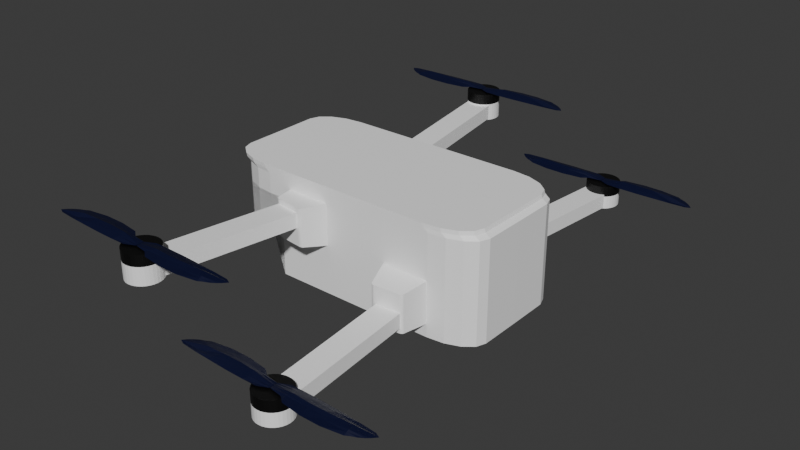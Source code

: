 # Source: quadcopter.blend  (saved by Blender 4.2.66; exported with 4.5.12 LTS)
import bpy
from mathutils import Matrix  # noqa: F401  (used for matrix-valued properties, if any)

bpy.ops.wm.read_factory_settings(use_empty=True)
scene = bpy.context.scene
scene.name = 'Scene'

# ---- collections
col_collection = bpy.data.collections.new('Collection'); scene.collection.children.link(col_collection)

# ---- materials (node trees are filled in below, after node groups)
mat_material_001 = bpy.data.materials.new('Material.001')
mat_material_002 = bpy.data.materials.new('Material.002')
mat_material_003 = bpy.data.materials.new('Material.003')

# ---- material node trees
mat_material_001.use_nodes = True; mat_material_001.node_tree.nodes.clear()
_N = mat_material_001.node_tree.nodes; _L = mat_material_001.node_tree.links
n0 = _N.new('ShaderNodeBsdfPrincipled'); n0.name = 'Principled BSDF'; n0.location = (10, 300)
n0.inputs[0].default_value = (1.0, 1.0, 1.0, 1.0)
n1 = _N.new('ShaderNodeOutputMaterial'); n1.name = 'Material Output'; n1.location = (300, 300)
_L.new(n0.outputs[0], n1.inputs[0])
n1.is_active_output = True
mat_material_002.use_nodes = True; mat_material_002.node_tree.nodes.clear()
_N = mat_material_002.node_tree.nodes; _L = mat_material_002.node_tree.links
n0 = _N.new('ShaderNodeBsdfPrincipled'); n0.name = 'Principled BSDF'; n0.location = (10, 300)
n0.inputs[0].default_value = (0.0, 0.0, 0.0, 1.0)
n1 = _N.new('ShaderNodeOutputMaterial'); n1.name = 'Material Output'; n1.location = (300, 300)
_L.new(n0.outputs[0], n1.inputs[0])
n1.is_active_output = True
mat_material_003.use_nodes = True; mat_material_003.node_tree.nodes.clear()
_N = mat_material_003.node_tree.nodes; _L = mat_material_003.node_tree.links
n0 = _N.new('ShaderNodeBsdfPrincipled'); n0.name = 'Principled BSDF'; n0.location = (10, 300)
n0.inputs[0].default_value = (0.0, 0.001838, 0.02749, 1.0)
n1 = _N.new('ShaderNodeOutputMaterial'); n1.name = 'Material Output'; n1.location = (300, 300)
_L.new(n0.outputs[0], n1.inputs[0])
n1.is_active_output = True

# ---- world
world_world = bpy.data.worlds.new('World'); scene.world = world_world
world_world.use_nodes = True; world_world.node_tree.nodes.clear()
_N = world_world.node_tree.nodes; _L = world_world.node_tree.links
n0 = _N.new('ShaderNodeOutputWorld'); n0.name = 'World Output'; n0.location = (300, 300)
n1 = _N.new('ShaderNodeBackground'); n1.name = 'Background'; n1.location = (10, 300)
n1.inputs[0].default_value = (0.05088, 0.05088, 0.05088, 1.0)
_L.new(n1.outputs[0], n0.inputs[0])
n0.is_active_output = True
world_world.color = (0.05088, 0.05088, 0.05088)
world_world.sun_shadow_jitter_overblur = 0.0

# ---- meshes
me_cube_003 = bpy.data.meshes.new('Cube.003')
me_cube_003.from_pydata([(1.329, -4.668, -3.718), (1.329, -4.668, -0.7175), (3.325, -4.437, -3.718), (3.325, -4.437, -0.7175), (1.884, -6.609, -3.73), (1.717, -6.491, -3.729), (1.829, -6.605, -3.73), (1.778, -6.581, -3.73), (1.739, -6.541, -3.729), (1.717, -6.491, -1.031), (1.884, -6.609, -1.054), (1.739, -6.541, -1.04), (1.778, -6.581, -1.048), (1.829, -6.605, -1.053), (3.086, -6.333, -3.729), (2.931, -6.488, -3.73), (3.069, -6.387, -3.729), (3.033, -6.436, -3.73), (2.985, -6.471, -3.73), (2.931, -6.488, -1.054), (3.086, -6.333, -1.031), (2.985, -6.471, -1.053), (3.033, -6.436, -1.048), (3.069, -6.387, -1.04), (-6.448, -2.866, 3.007), (-6.307, -3.535, 3.007), (-5.902, -4.105, 3.007), (-5.295, -4.487, 3.007), (-4.578, -4.624, 3.007), (-4.323, -4.626, -1.366), (-6.193, -2.867, -1.366), (-5.04, -4.489, -1.366), (-5.647, -4.106, -1.366), (-6.052, -3.537, -1.366), (-6.193, -2.867, 2.48), (-4.323, -4.626, 2.48), (-6.052, -3.537, 2.48), (-5.647, -4.106, 2.48), (-5.04, -4.489, 2.48), (5.195, -2.931, -4.635), (3.317, -4.669, -4.635), (5.051, -3.599, -4.635), (4.643, -4.164, -4.635), (4.035, -4.539, -4.635), (3.317, -4.669, 2.48), (5.195, -2.931, 2.48), (4.035, -4.539, 2.48), (4.643, -4.164, 2.48), (5.051, -3.599, 2.48), (3.78, -4.538, 3.007), (3.062, -4.667, 3.007), (4.388, -4.163, 3.007), (4.796, -3.598, 3.007), (4.94, -2.929, 3.007), (4.435, -4.163, 2.743), (3.826, -4.538, 2.743), (4.986, -2.93, 2.743), (-5.855, -4.105, 2.743), (-6.26, -3.536, 2.743), (4.842, -3.598, 2.743), (-4.531, -4.625, 2.743), (-5.248, -4.487, 2.743), (3.109, -4.667, 2.743), (-6.402, -2.866, 2.743), (-3.755, -4.629, -4.635), (-3.755, -4.629, 2.48), (-4.01, -4.627, 3.007), (-3.963, -4.628, 2.743), (-4.323, -4.626, 1.042), (-6.193, -2.867, 1.042), (-5.04, -4.489, 1.042), (-5.647, -4.106, 1.042), (-6.052, -3.537, 1.042), (-3.755, -4.629, 1.042), (2.138, -4.662, -4.635), (0.9598, -4.655, -4.635), (-0.2188, -4.649, -4.635), (-1.398, -4.642, -4.635), (-2.576, -4.635, -4.635), (2.138, -4.662, 2.48), (0.9598, -4.655, 2.48), (-0.2188, -4.649, 2.48), (-1.398, -4.642, 2.48), (-2.576, -4.635, 2.48), (1.884, -4.66, 3.007), (0.7051, -4.654, 3.007), (-0.4736, -4.647, 3.007), (-1.652, -4.641, 3.007), (-2.831, -4.634, 3.007), (1.93, -4.661, 2.743), (0.7515, -4.654, 2.743), (-0.4272, -4.648, 2.743), (-1.606, -4.641, 2.743), (-2.784, -4.634, 2.743), (5.201, 0.0, -4.635), (5.201, 0.0, 2.48), (4.947, 0.0, 3.007), (4.993, 0.0, 2.743), (-4.313, 0.0, -1.366), (-3.749, 0.0, -4.635), (-6.187, 0.0, 2.48), (-6.441, 0.0, 3.007), (-6.395, 0.0, 2.743), (-6.187, 0.0, -1.366), (-6.187, 0.0, 1.042), (2.896, -4.337, -2.256), (3.41, -17.12, -2.644), (2.895, -4.306, -3.306), (3.408, -17.08, -3.694), (1.848, -4.459, -2.256), (2.362, -17.24, -2.644), (1.847, -4.427, -3.306), (2.361, -17.21, -3.694), (2.945, -15.53, -3.707), (2.945, -15.53, -1.989), (3.084, -15.55, -3.707), (3.084, -15.55, -1.989), (3.217, -15.62, -3.707), (3.217, -15.62, -1.989), (3.34, -15.73, -3.707), (3.34, -15.73, -1.989), (3.448, -15.88, -3.707), (3.448, -15.88, -1.989), (3.536, -16.07, -3.707), (3.536, -16.07, -1.989), (3.601, -16.28, -3.707), (3.601, -16.28, -1.989), (3.641, -16.5, -3.707), (3.641, -16.5, -1.989), (3.655, -16.74, -3.707), (3.655, -16.74, -1.989), (3.641, -16.97, -3.707), (3.641, -16.97, -1.989), (3.6, -17.2, -3.707), (3.6, -17.2, -1.989), (3.533, -17.41, -3.707), (3.533, -17.41, -1.989), (3.444, -17.59, -3.707), (3.444, -17.59, -1.989), (3.336, -17.74, -3.707), (3.336, -17.74, -1.989), (3.213, -17.85, -3.707), (3.213, -17.85, -1.989), (3.079, -17.92, -3.707), (3.079, -17.92, -1.989), (2.94, -17.94, -3.707), (2.94, -17.94, -1.989), (2.801, -17.92, -3.707), (2.801, -17.92, -1.989), (2.668, -17.85, -3.707), (2.668, -17.85, -1.989), (2.545, -17.74, -3.707), (2.545, -17.74, -1.989), (2.438, -17.59, -3.707), (2.438, -17.59, -1.989), (2.349, -17.4, -3.707), (2.349, -17.4, -1.989), (2.284, -17.19, -3.707), (2.284, -17.19, -1.989), (2.244, -16.97, -3.707), (2.244, -16.97, -1.989), (2.231, -16.73, -3.707), (2.231, -16.73, -1.989), (2.245, -16.49, -3.707), (2.245, -16.49, -1.989), (2.286, -16.27, -3.707), (2.286, -16.27, -1.989), (2.352, -16.06, -3.707), (2.352, -16.06, -1.989), (2.441, -15.88, -3.707), (2.441, -15.88, -1.989), (2.549, -15.73, -3.707), (2.549, -15.73, -1.989), (2.672, -15.62, -3.707), (2.672, -15.62, -1.989), (2.806, -15.55, -3.707), (2.806, -15.55, -1.989), (2.945, -15.53, -2.754), (3.084, -15.55, -2.754), (3.217, -15.62, -2.754), (3.34, -15.73, -2.754), (3.448, -15.88, -2.754), (3.536, -16.07, -2.754), (3.601, -16.28, -2.754), (3.641, -16.5, -2.754), (3.655, -16.74, -2.754), (3.641, -16.97, -2.754), (3.6, -17.2, -2.754), (3.533, -17.41, -2.754), (3.444, -17.59, -2.754), (3.336, -17.74, -2.754), (3.213, -17.85, -2.754), (3.079, -17.92, -2.754), (2.94, -17.94, -2.754), (2.801, -17.92, -2.754), (2.668, -17.85, -2.754), (2.545, -17.74, -2.754), (2.438, -17.59, -2.754), (2.349, -17.4, -2.754), (2.284, -17.19, -2.754), (2.244, -16.97, -2.754), (2.231, -16.73, -2.754), (2.245, -16.49, -2.754), (2.286, -16.27, -2.754), (2.352, -16.06, -2.754), (2.441, -15.88, -2.754), (2.549, -15.73, -2.754), (2.672, -15.62, -2.754), (2.806, -15.55, -2.754), (-1.343, -4.377, 1.827), (-1.343, -4.377, -1.174), (-3.327, -3.948, 1.827), (-3.327, -3.948, -1.174), (-1.963, -6.259, 1.838), (-1.793, -6.158, 1.837), (-1.908, -6.26, 1.838), (-1.857, -6.242, 1.838), (-1.816, -6.206, 1.838), (-1.793, -6.158, -0.8601), (-1.963, -6.259, -0.8371), (-1.816, -6.206, -0.8513), (-1.857, -6.242, -0.8439), (-1.908, -6.26, -0.8389), (-3.154, -5.864, 1.837), (-3.004, -6.034, 1.838), (-3.139, -5.92, 1.838), (-3.105, -5.972, 1.838), (-3.058, -6.012, 1.838), (-3.004, -6.034, -0.8371), (-3.154, -5.864, -0.8601), (-3.058, -6.012, -0.8389), (-3.105, -5.972, -0.8439), (-3.139, -5.92, -0.8513), (-2.895, -3.891, 0.3649), (-3.849, -16.6, 0.7527), (-2.893, -3.86, 1.415), (-3.847, -16.56, 1.802), (-1.853, -4.116, 0.3649), (-2.808, -16.82, 0.7527), (-1.851, -4.085, 1.415), (-2.805, -16.79, 1.802), (-3.145, -15.1, 0.6259), (-3.145, -15.1, 2.629), (-3.012, -15.17, 0.6259), (-3.012, -15.17, 2.629), (-2.891, -15.29, 0.6259), (-2.891, -15.29, 2.629), (-2.785, -15.45, 0.6259), (-2.785, -15.45, 2.629), (-2.7, -15.63, 0.6259), (-2.7, -15.63, 2.629), (-2.638, -15.85, 0.6259), (-2.638, -15.85, 2.629), (-2.601, -16.08, 0.6259), (-2.601, -16.08, 2.629), (-2.591, -16.31, 0.6259), (-2.591, -16.31, 2.629), (-2.609, -16.55, 0.6259), (-2.609, -16.55, 2.629), (-2.653, -16.77, 0.6259), (-2.653, -16.77, 2.629), (-2.722, -16.98, 0.6259), (-2.722, -16.98, 2.629), (-2.814, -17.16, 0.6259), (-2.814, -17.16, 2.629), (-2.924, -17.3, 0.6259), (-2.924, -17.3, 2.629), (-3.049, -17.41, 0.6259), (-3.049, -17.41, 2.629), (-3.183, -17.47, 0.6259), (-3.183, -17.47, 2.629), (-3.323, -17.49, 0.6259), (-3.323, -17.49, 2.629), (-3.461, -17.46, 0.6259), (-3.461, -17.46, 2.629), (-3.594, -17.38, 0.6259), (-3.594, -17.38, 2.629), (-3.715, -17.26, 0.6259), (-3.715, -17.26, 2.629), (-3.82, -17.11, 0.6259), (-3.82, -17.11, 2.629), (-3.906, -16.92, 0.6259), (-3.906, -16.92, 2.629), (-3.968, -16.71, 0.6259), (-3.968, -16.71, 2.629), (-4.005, -16.48, 0.6259), (-4.005, -16.48, 2.629), (-4.015, -16.24, 0.6259), (-4.015, -16.24, 2.629), (-3.997, -16.01, 0.6259), (-3.997, -16.01, 2.629), (-3.953, -15.78, 0.6259), (-3.953, -15.78, 2.629), (-3.884, -15.58, 0.6259), (-3.884, -15.58, 2.629), (-3.792, -15.4, 0.6259), (-3.792, -15.4, 2.629), (-3.682, -15.25, 0.6259), (-3.682, -15.25, 2.629), (-3.557, -15.15, 0.6259), (-3.557, -15.15, 2.629), (-3.422, -15.09, 0.6259), (-3.422, -15.09, 2.629), (-3.283, -15.07, 0.6259), (-3.283, -15.07, 2.629), (-3.145, -15.1, 1.864), (-3.012, -15.17, 1.864), (-2.891, -15.29, 1.864), (-2.785, -15.45, 1.864), (-2.7, -15.63, 1.864), (-2.638, -15.85, 1.864), (-2.601, -16.08, 1.864), (-2.591, -16.31, 1.864), (-2.609, -16.55, 1.864), (-2.653, -16.77, 1.864), (-2.722, -16.98, 1.864), (-2.814, -17.16, 1.864), (-2.924, -17.3, 1.864), (-3.049, -17.41, 1.864), (-3.183, -17.47, 1.864), (-3.323, -17.49, 1.864), (-3.461, -17.46, 1.864), (-3.594, -17.38, 1.864), (-3.715, -17.26, 1.864), (-3.82, -17.11, 1.864), (-3.906, -16.92, 1.864), (-3.968, -16.71, 1.864), (-4.005, -16.48, 1.864), (-4.015, -16.24, 1.864), (-3.997, -16.01, 1.864), (-3.953, -15.78, 1.864), (-3.884, -15.58, 1.864), (-3.792, -15.4, 1.864), (-3.682, -15.25, 1.864), (-3.557, -15.15, 1.864), (-3.422, -15.09, 1.864), (-3.283, -15.07, 1.864), (3.773, -16.92, -1.91), (4.603, -17.05, -1.873), (2.107, -16.43, -1.91), (1.277, -16.29, -1.873), (-2.49, -16.58, 2.718), (-1.661, -16.71, 2.755), (-4.156, -16.09, 2.718), (-4.986, -15.95, 2.755), (1.329, 4.668, -3.718), (1.329, 4.668, -0.7175), (3.325, 4.437, -3.718), (3.325, 4.437, -0.7175), (1.884, 6.609, -3.73), (1.717, 6.491, -3.729), (1.829, 6.605, -3.73), (1.778, 6.581, -3.73), (1.739, 6.541, -3.729), (1.717, 6.491, -1.031), (1.884, 6.609, -1.054), (1.739, 6.541, -1.04), (1.778, 6.581, -1.048), (1.829, 6.605, -1.053), (3.086, 6.333, -3.729), (2.931, 6.488, -3.73), (3.069, 6.387, -3.729), (3.033, 6.436, -3.73), (2.985, 6.471, -3.73), (2.931, 6.488, -1.054), (3.086, 6.333, -1.031), (2.985, 6.471, -1.053), (3.033, 6.436, -1.048), (3.069, 6.387, -1.04), (-6.448, 2.866, 3.007), (-6.307, 3.535, 3.007), (-5.902, 4.105, 3.007), (-5.295, 4.487, 3.007), (-4.578, 4.624, 3.007), (-4.323, 4.626, -1.366), (-6.193, 2.867, -1.366), (-5.04, 4.489, -1.366), (-5.647, 4.106, -1.366), (-6.052, 3.537, -1.366), (-6.193, 2.867, 2.48), (-4.323, 4.626, 2.48), (-6.052, 3.537, 2.48), (-5.647, 4.106, 2.48), (-5.04, 4.489, 2.48), (5.195, 2.931, -4.635), (3.317, 4.669, -4.635), (5.051, 3.599, -4.635), (4.643, 4.164, -4.635), (4.035, 4.539, -4.635), (3.317, 4.669, 2.48), (5.195, 2.931, 2.48), (4.035, 4.539, 2.48), (4.643, 4.164, 2.48), (5.051, 3.599, 2.48), (3.78, 4.538, 3.007), (3.062, 4.667, 3.007), (4.388, 4.163, 3.007), (4.796, 3.598, 3.007), (4.94, 2.929, 3.007), (4.435, 4.163, 2.743), (3.826, 4.538, 2.743), (4.986, 2.93, 2.743), (-5.855, 4.105, 2.743), (-6.26, 3.536, 2.743), (4.842, 3.598, 2.743), (-4.531, 4.625, 2.743), (-5.248, 4.487, 2.743), (3.109, 4.667, 2.743), (-6.402, 2.866, 2.743), (-3.755, 4.629, -4.635), (-3.755, 4.629, 2.48), (-4.01, 4.627, 3.007), (-3.963, 4.628, 2.743), (-4.323, 4.626, 1.042), (-6.193, 2.867, 1.042), (-5.04, 4.489, 1.042), (-5.647, 4.106, 1.042), (-6.052, 3.537, 1.042), (-3.755, 4.629, 1.042), (2.138, 4.662, -4.635), (0.9598, 4.655, -4.635), (-0.2188, 4.649, -4.635), (-1.398, 4.642, -4.635), (-2.576, 4.635, -4.635), (2.138, 4.662, 2.48), (0.9598, 4.655, 2.48), (-0.2188, 4.649, 2.48), (-1.398, 4.642, 2.48), (-2.576, 4.635, 2.48), (1.884, 4.66, 3.007), (0.7051, 4.654, 3.007), (-0.4736, 4.647, 3.007), (-1.652, 4.641, 3.007), (-2.831, 4.634, 3.007), (1.93, 4.661, 2.743), (0.7515, 4.654, 2.743), (-0.4272, 4.648, 2.743), (-1.606, 4.641, 2.743), (-2.784, 4.634, 2.743), (2.896, 4.337, -2.256), (3.41, 17.12, -2.644), (2.895, 4.306, -3.306), (3.408, 17.08, -3.694), (1.848, 4.459, -2.256), (2.362, 17.24, -2.644), (1.847, 4.427, -3.306), (2.361, 17.21, -3.694), (2.945, 15.53, -3.707), (2.945, 15.53, -1.989), (3.084, 15.55, -3.707), (3.084, 15.55, -1.989), (3.217, 15.62, -3.707), (3.217, 15.62, -1.989), (3.34, 15.73, -3.707), (3.34, 15.73, -1.989), (3.448, 15.88, -3.707), (3.448, 15.88, -1.989), (3.536, 16.07, -3.707), (3.536, 16.07, -1.989), (3.601, 16.28, -3.707), (3.601, 16.28, -1.989), (3.641, 16.5, -3.707), (3.641, 16.5, -1.989), (3.655, 16.74, -3.707), (3.655, 16.74, -1.989), (3.641, 16.97, -3.707), (3.641, 16.97, -1.989), (3.6, 17.2, -3.707), (3.6, 17.2, -1.989), (3.533, 17.41, -3.707), (3.533, 17.41, -1.989), (3.444, 17.59, -3.707), (3.444, 17.59, -1.989), (3.336, 17.74, -3.707), (3.336, 17.74, -1.989), (3.213, 17.85, -3.707), (3.213, 17.85, -1.989), (3.079, 17.92, -3.707), (3.079, 17.92, -1.989), (2.94, 17.94, -3.707), (2.94, 17.94, -1.989), (2.801, 17.92, -3.707), (2.801, 17.92, -1.989), (2.668, 17.85, -3.707), (2.668, 17.85, -1.989), (2.545, 17.74, -3.707), (2.545, 17.74, -1.989), (2.438, 17.59, -3.707), (2.438, 17.59, -1.989), (2.349, 17.4, -3.707), (2.349, 17.4, -1.989), (2.284, 17.19, -3.707), (2.284, 17.19, -1.989), (2.244, 16.97, -3.707), (2.244, 16.97, -1.989), (2.231, 16.73, -3.707), (2.231, 16.73, -1.989), (2.245, 16.49, -3.707), (2.245, 16.49, -1.989), (2.286, 16.27, -3.707), (2.286, 16.27, -1.989), (2.352, 16.06, -3.707), (2.352, 16.06, -1.989), (2.441, 15.88, -3.707), (2.441, 15.88, -1.989), (2.549, 15.73, -3.707), (2.549, 15.73, -1.989), (2.672, 15.62, -3.707), (2.672, 15.62, -1.989), (2.806, 15.55, -3.707), (2.806, 15.55, -1.989), (2.945, 15.53, -2.754), (3.084, 15.55, -2.754), (3.217, 15.62, -2.754), (3.34, 15.73, -2.754), (3.448, 15.88, -2.754), (3.536, 16.07, -2.754), (3.601, 16.28, -2.754), (3.641, 16.5, -2.754), (3.655, 16.74, -2.754), (3.641, 16.97, -2.754), (3.6, 17.2, -2.754), (3.533, 17.41, -2.754), (3.444, 17.59, -2.754), (3.336, 17.74, -2.754), (3.213, 17.85, -2.754), (3.079, 17.92, -2.754), (2.94, 17.94, -2.754), (2.801, 17.92, -2.754), (2.668, 17.85, -2.754), (2.545, 17.74, -2.754), (2.438, 17.59, -2.754), (2.349, 17.4, -2.754), (2.284, 17.19, -2.754), (2.244, 16.97, -2.754), (2.231, 16.73, -2.754), (2.245, 16.49, -2.754), (2.286, 16.27, -2.754), (2.352, 16.06, -2.754), (2.441, 15.88, -2.754), (2.549, 15.73, -2.754), (2.672, 15.62, -2.754), (2.806, 15.55, -2.754), (-1.343, 4.377, 1.827), (-1.343, 4.377, -1.174), (-3.327, 3.948, 1.827), (-3.327, 3.948, -1.174), (-1.963, 6.259, 1.838), (-1.793, 6.158, 1.837), (-1.908, 6.26, 1.838), (-1.857, 6.242, 1.838), (-1.816, 6.206, 1.838), (-1.793, 6.158, -0.8601), (-1.963, 6.259, -0.8371), (-1.816, 6.206, -0.8513), (-1.857, 6.242, -0.8439), (-1.908, 6.26, -0.8389), (-3.154, 5.864, 1.837), (-3.004, 6.034, 1.838), (-3.139, 5.92, 1.838), (-3.105, 5.972, 1.838), (-3.058, 6.012, 1.838), (-3.004, 6.034, -0.8371), (-3.154, 5.864, -0.8601), (-3.058, 6.012, -0.8389), (-3.105, 5.972, -0.8439), (-3.139, 5.92, -0.8513), (-2.895, 3.891, 0.3649), (-3.849, 16.6, 0.7527), (-2.893, 3.86, 1.415), (-3.847, 16.56, 1.802), (-1.853, 4.116, 0.3649), (-2.808, 16.82, 0.7527), (-1.851, 4.085, 1.415), (-2.805, 16.79, 1.802), (-3.145, 15.1, 0.6259), (-3.145, 15.1, 2.629), (-3.012, 15.17, 0.6259), (-3.012, 15.17, 2.629), (-2.891, 15.29, 0.6259), (-2.891, 15.29, 2.629), (-2.785, 15.45, 0.6259), (-2.785, 15.45, 2.629), (-2.7, 15.63, 0.6259), (-2.7, 15.63, 2.629), (-2.638, 15.85, 0.6259), (-2.638, 15.85, 2.629), (-2.601, 16.08, 0.6259), (-2.601, 16.08, 2.629), (-2.591, 16.31, 0.6259), (-2.591, 16.31, 2.629), (-2.609, 16.55, 0.6259), (-2.609, 16.55, 2.629), (-2.653, 16.77, 0.6259), (-2.653, 16.77, 2.629), (-2.722, 16.98, 0.6259), (-2.722, 16.98, 2.629), (-2.814, 17.16, 0.6259), (-2.814, 17.16, 2.629), (-2.924, 17.3, 0.6259), (-2.924, 17.3, 2.629), (-3.049, 17.41, 0.6259), (-3.049, 17.41, 2.629), (-3.183, 17.47, 0.6259), (-3.183, 17.47, 2.629), (-3.323, 17.49, 0.6259), (-3.323, 17.49, 2.629), (-3.461, 17.46, 0.6259), (-3.461, 17.46, 2.629), (-3.594, 17.38, 0.6259), (-3.594, 17.38, 2.629), (-3.715, 17.26, 0.6259), (-3.715, 17.26, 2.629), (-3.82, 17.11, 0.6259), (-3.82, 17.11, 2.629), (-3.906, 16.92, 0.6259), (-3.906, 16.92, 2.629), (-3.968, 16.71, 0.6259), (-3.968, 16.71, 2.629), (-4.005, 16.48, 0.6259), (-4.005, 16.48, 2.629), (-4.015, 16.24, 0.6259), (-4.015, 16.24, 2.629), (-3.997, 16.01, 0.6259), (-3.997, 16.01, 2.629), (-3.953, 15.78, 0.6259), (-3.953, 15.78, 2.629), (-3.884, 15.58, 0.6259), (-3.884, 15.58, 2.629), (-3.792, 15.4, 0.6259), (-3.792, 15.4, 2.629), (-3.682, 15.25, 0.6259), (-3.682, 15.25, 2.629), (-3.557, 15.15, 0.6259), (-3.557, 15.15, 2.629), (-3.422, 15.09, 0.6259), (-3.422, 15.09, 2.629), (-3.283, 15.07, 0.6259), (-3.283, 15.07, 2.629), (-3.145, 15.1, 1.864), (-3.012, 15.17, 1.864), (-2.891, 15.29, 1.864), (-2.785, 15.45, 1.864), (-2.7, 15.63, 1.864), (-2.638, 15.85, 1.864), (-2.601, 16.08, 1.864), (-2.591, 16.31, 1.864), (-2.609, 16.55, 1.864), (-2.653, 16.77, 1.864), (-2.722, 16.98, 1.864), (-2.814, 17.16, 1.864), (-2.924, 17.3, 1.864), (-3.049, 17.41, 1.864), (-3.183, 17.47, 1.864), (-3.323, 17.49, 1.864), (-3.461, 17.46, 1.864), (-3.594, 17.38, 1.864), (-3.715, 17.26, 1.864), (-3.82, 17.11, 1.864), (-3.906, 16.92, 1.864), (-3.968, 16.71, 1.864), (-4.005, 16.48, 1.864), (-4.015, 16.24, 1.864), (-3.997, 16.01, 1.864), (-3.953, 15.78, 1.864), (-3.884, 15.58, 1.864), (-3.792, 15.4, 1.864), (-3.682, 15.25, 1.864), (-3.557, 15.15, 1.864), (-3.422, 15.09, 1.864), (-3.283, 15.07, 1.864), (3.773, 16.92, -1.91), (4.603, 17.05, -1.873), (2.107, 16.43, -1.91), (1.277, 16.29, -1.873), (-2.49, 16.58, 2.718), (-1.661, 16.71, 2.755), (-4.156, 16.09, 2.718), (-4.986, 15.95, 2.755)], [], [(15, 19, 10, 4), (0, 1, 3, 2), (3, 1, 9, 11, 12, 13, 10, 19, 21, 22, 23, 20), (5, 9, 1, 0), (2, 3, 20, 14), (4, 10, 13, 6), (6, 13, 12, 7), (7, 12, 11, 8), (8, 11, 9, 5), (19, 15, 18, 21), (21, 18, 17, 22), (22, 17, 16, 23), (23, 16, 14, 20), (0, 2, 14, 16, 17, 18, 15, 4, 6, 7, 8, 5), (64, 65, 35, 29), (94, 95, 45, 39), (55, 54, 51, 49), (29, 35, 38, 31), (31, 38, 37, 32), (32, 37, 36, 33), (33, 36, 34, 30), (44, 40, 43, 46), (46, 43, 42, 47), (47, 42, 41, 48), (48, 41, 39, 45), (58, 57, 26, 25), (54, 59, 52, 51), (61, 60, 28, 27), (62, 55, 49, 50), (63, 58, 25, 24), (102, 63, 24, 101), (59, 56, 53, 52), (57, 61, 27, 26), (89, 62, 50, 84), (79, 44, 62, 89), (37, 38, 61, 57), (48, 45, 56, 59), (100, 34, 63, 102), (34, 36, 58, 63), (44, 46, 55, 62), (38, 35, 60, 61), (47, 48, 59, 54), (36, 37, 57, 58), (46, 47, 54, 55), (35, 65, 67, 60), (60, 67, 66, 28), (78, 83, 65, 64), (30, 33, 72, 69), (31, 29, 68, 70), (33, 32, 71, 72), (29, 64, 73, 68), (32, 31, 70, 71), (40, 44, 79, 74), (74, 79, 80, 75), (75, 80, 81, 76), (76, 81, 82, 77), (77, 82, 83, 78), (65, 83, 93, 67), (83, 82, 92, 93), (82, 81, 91, 92), (81, 80, 90, 91), (80, 79, 89, 90), (67, 93, 88, 66), (93, 92, 87, 88), (92, 91, 86, 87), (91, 90, 85, 86), (90, 89, 84, 85), (45, 95, 97, 56), (56, 97, 96, 53), (64, 29, 98, 99), (31, 32, 33, 30, 103, 98, 29), (103, 30, 69, 104), (100, 104, 69, 34), (43, 40, 74, 75, 76, 77, 78, 64, 99, 94, 39, 41, 42), (28, 66, 88, 87, 86, 85, 84, 50, 49, 51, 52, 53, 96, 101, 24, 25, 26, 27), (104, 100, 102, 101, 96, 97, 95, 94, 99, 98, 103), (105, 106, 108, 107), (107, 108, 112, 111), (111, 112, 110, 109), (109, 110, 106, 105), (107, 111, 109, 105), (112, 108, 106, 110), (177, 114, 116, 178), (178, 116, 118, 179), (179, 118, 120, 180), (180, 120, 122, 181), (181, 122, 124, 182), (182, 124, 126, 183), (183, 126, 128, 184), (184, 128, 130, 185), (185, 130, 132, 186), (186, 132, 134, 187), (187, 134, 136, 188), (188, 136, 138, 189), (189, 138, 140, 190), (190, 140, 142, 191), (191, 142, 144, 192), (192, 144, 146, 193), (193, 146, 148, 194), (194, 148, 150, 195), (195, 150, 152, 196), (196, 152, 154, 197), (197, 154, 156, 198), (198, 156, 158, 199), (199, 158, 160, 200), (200, 160, 162, 201), (201, 162, 164, 202), (202, 164, 166, 203), (203, 166, 168, 204), (204, 168, 170, 205), (205, 170, 172, 206), (206, 172, 174, 207), (116, 114, 176, 174, 172, 170, 168, 166, 164, 162, 160, 158, 156, 154, 152, 150, 148, 146, 144, 142, 140, 138, 136, 134, 132, 130, 128, 126, 124, 122, 120, 118), (207, 174, 176, 208), (208, 176, 114, 177), (113, 115, 117, 119, 121, 123, 125, 127, 129, 131, 133, 135, 137, 139, 141, 143, 145, 147, 149, 151, 153, 155, 157, 159, 161, 163, 165, 167, 169, 171, 173, 175), (175, 208, 177, 113), (173, 207, 208, 175), (171, 206, 207, 173), (169, 205, 206, 171), (167, 204, 205, 169), (165, 203, 204, 167), (163, 202, 203, 165), (161, 201, 202, 163), (159, 200, 201, 161), (157, 199, 200, 159), (155, 198, 199, 157), (153, 197, 198, 155), (151, 196, 197, 153), (149, 195, 196, 151), (147, 194, 195, 149), (145, 193, 194, 147), (143, 192, 193, 145), (141, 191, 192, 143), (139, 190, 191, 141), (137, 189, 190, 139), (135, 188, 189, 137), (133, 187, 188, 135), (131, 186, 187, 133), (129, 185, 186, 131), (127, 184, 185, 129), (125, 183, 184, 127), (123, 182, 183, 125), (121, 181, 182, 123), (119, 180, 181, 121), (117, 179, 180, 119), (115, 178, 179, 117), (113, 177, 178, 115), (224, 228, 219, 213), (209, 210, 212, 211), (212, 210, 218, 220, 221, 222, 219, 228, 230, 231, 232, 229), (214, 218, 210, 209), (211, 212, 229, 223), (213, 219, 222, 215), (215, 222, 221, 216), (216, 221, 220, 217), (217, 220, 218, 214), (228, 224, 227, 230), (230, 227, 226, 231), (231, 226, 225, 232), (232, 225, 223, 229), (209, 211, 223, 225, 226, 227, 224, 213, 215, 216, 217, 214), (233, 234, 236, 235), (235, 236, 240, 239), (239, 240, 238, 237), (237, 238, 234, 233), (235, 239, 237, 233), (240, 236, 234, 238), (305, 242, 244, 306), (306, 244, 246, 307), (307, 246, 248, 308), (308, 248, 250, 309), (309, 250, 252, 310), (310, 252, 254, 311), (311, 254, 256, 312), (312, 256, 258, 313), (313, 258, 260, 314), (314, 260, 262, 315), (315, 262, 264, 316), (316, 264, 266, 317), (317, 266, 268, 318), (318, 268, 270, 319), (319, 270, 272, 320), (320, 272, 274, 321), (321, 274, 276, 322), (322, 276, 278, 323), (323, 278, 280, 324), (324, 280, 282, 325), (325, 282, 284, 326), (326, 284, 286, 327), (327, 286, 288, 328), (328, 288, 290, 329), (329, 290, 292, 330), (330, 292, 294, 331), (331, 294, 296, 332), (332, 296, 298, 333), (333, 298, 300, 334), (334, 300, 302, 335), (244, 242, 304, 302, 300, 298, 296, 294, 292, 290, 288, 286, 284, 282, 280, 278, 276, 274, 272, 270, 268, 266, 264, 262, 260, 258, 256, 254, 252, 250, 248, 246), (335, 302, 304, 336), (336, 304, 242, 305), (241, 243, 245, 247, 249, 251, 253, 255, 257, 259, 261, 263, 265, 267, 269, 271, 273, 275, 277, 279, 281, 283, 285, 287, 289, 291, 293, 295, 297, 299, 301, 303), (303, 336, 305, 241), (301, 335, 336, 303), (299, 334, 335, 301), (297, 333, 334, 299), (295, 332, 333, 297), (293, 331, 332, 295), (291, 330, 331, 293), (289, 329, 330, 291), (287, 328, 329, 289), (285, 327, 328, 287), (283, 326, 327, 285), (281, 325, 326, 283), (279, 324, 325, 281), (277, 323, 324, 279), (275, 322, 323, 277), (273, 321, 322, 275), (271, 320, 321, 273), (269, 319, 320, 271), (267, 318, 319, 269), (265, 317, 318, 267), (263, 316, 317, 265), (261, 315, 316, 263), (259, 314, 315, 261), (257, 313, 314, 259), (255, 312, 313, 257), (253, 311, 312, 255), (251, 310, 311, 253), (249, 309, 310, 251), (247, 308, 309, 249), (245, 307, 308, 247), (243, 306, 307, 245), (241, 305, 306, 243), (360, 349, 355, 364), (345, 347, 348, 346), (348, 365, 368, 367, 366, 364, 355, 358, 357, 356, 354, 346), (350, 345, 346, 354), (347, 359, 365, 348), (349, 351, 358, 355), (351, 352, 357, 358), (352, 353, 356, 357), (353, 350, 354, 356), (364, 366, 363, 360), (366, 367, 362, 363), (367, 368, 361, 362), (368, 365, 359, 361), (345, 350, 353, 352, 351, 349, 360, 363, 362, 361, 359, 347), (409, 374, 380, 410), (94, 384, 390, 95), (400, 394, 396, 399), (374, 376, 383, 380), (376, 377, 382, 383), (377, 378, 381, 382), (378, 375, 379, 381), (389, 391, 388, 385), (391, 392, 387, 388), (392, 393, 386, 387), (393, 390, 384, 386), (403, 370, 371, 402), (399, 396, 397, 404), (406, 372, 373, 405), (407, 395, 394, 400), (408, 369, 370, 403), (102, 101, 369, 408), (404, 397, 398, 401), (402, 371, 372, 406), (434, 429, 395, 407), (424, 434, 407, 389), (382, 402, 406, 383), (393, 404, 401, 390), (100, 102, 408, 379), (379, 408, 403, 381), (389, 407, 400, 391), (383, 406, 405, 380), (392, 399, 404, 393), (381, 403, 402, 382), (391, 400, 399, 392), (380, 405, 412, 410), (405, 373, 411, 412), (423, 409, 410, 428), (375, 414, 417, 378), (376, 415, 413, 374), (378, 417, 416, 377), (374, 413, 418, 409), (377, 416, 415, 376), (385, 419, 424, 389), (419, 420, 425, 424), (420, 421, 426, 425), (421, 422, 427, 426), (422, 423, 428, 427), (410, 412, 438, 428), (428, 438, 437, 427), (427, 437, 436, 426), (426, 436, 435, 425), (425, 435, 434, 424), (412, 411, 433, 438), (438, 433, 432, 437), (437, 432, 431, 436), (436, 431, 430, 435), (435, 430, 429, 434), (390, 401, 97, 95), (401, 398, 96, 97), (409, 99, 98, 374), (376, 374, 98, 103, 375, 378, 377), (103, 104, 414, 375), (100, 379, 414, 104), (388, 387, 386, 384, 94, 99, 409, 423, 422, 421, 420, 419, 385), (373, 372, 371, 370, 369, 101, 96, 398, 397, 396, 394, 395, 429, 430, 431, 432, 433, 411), (439, 441, 442, 440), (441, 445, 446, 442), (445, 443, 444, 446), (443, 439, 440, 444), (441, 439, 443, 445), (446, 444, 440, 442), (511, 512, 450, 448), (512, 513, 452, 450), (513, 514, 454, 452), (514, 515, 456, 454), (515, 516, 458, 456), (516, 517, 460, 458), (517, 518, 462, 460), (518, 519, 464, 462), (519, 520, 466, 464), (520, 521, 468, 466), (521, 522, 470, 468), (522, 523, 472, 470), (523, 524, 474, 472), (524, 525, 476, 474), (525, 526, 478, 476), (526, 527, 480, 478), (527, 528, 482, 480), (528, 529, 484, 482), (529, 530, 486, 484), (530, 531, 488, 486), (531, 532, 490, 488), (532, 533, 492, 490), (533, 534, 494, 492), (534, 535, 496, 494), (535, 536, 498, 496), (536, 537, 500, 498), (537, 538, 502, 500), (538, 539, 504, 502), (539, 540, 506, 504), (540, 541, 508, 506), (450, 452, 454, 456, 458, 460, 462, 464, 466, 468, 470, 472, 474, 476, 478, 480, 482, 484, 486, 488, 490, 492, 494, 496, 498, 500, 502, 504, 506, 508, 510, 448), (541, 542, 510, 508), (542, 511, 448, 510), (447, 509, 507, 505, 503, 501, 499, 497, 495, 493, 491, 489, 487, 485, 483, 481, 479, 477, 475, 473, 471, 469, 467, 465, 463, 461, 459, 457, 455, 453, 451, 449), (509, 447, 511, 542), (507, 509, 542, 541), (505, 507, 541, 540), (503, 505, 540, 539), (501, 503, 539, 538), (499, 501, 538, 537), (497, 499, 537, 536), (495, 497, 536, 535), (493, 495, 535, 534), (491, 493, 534, 533), (489, 491, 533, 532), (487, 489, 532, 531), (485, 487, 531, 530), (483, 485, 530, 529), (481, 483, 529, 528), (479, 481, 528, 527), (477, 479, 527, 526), (475, 477, 526, 525), (473, 475, 525, 524), (471, 473, 524, 523), (469, 471, 523, 522), (467, 469, 522, 521), (465, 467, 521, 520), (463, 465, 520, 519), (461, 463, 519, 518), (459, 461, 518, 517), (457, 459, 517, 516), (455, 457, 516, 515), (453, 455, 515, 514), (451, 453, 514, 513), (449, 451, 513, 512), (447, 449, 512, 511), (558, 547, 553, 562), (543, 545, 546, 544), (546, 563, 566, 565, 564, 562, 553, 556, 555, 554, 552, 544), (548, 543, 544, 552), (545, 557, 563, 546), (547, 549, 556, 553), (549, 550, 555, 556), (550, 551, 554, 555), (551, 548, 552, 554), (562, 564, 561, 558), (564, 565, 560, 561), (565, 566, 559, 560), (566, 563, 557, 559), (543, 548, 551, 550, 549, 547, 558, 561, 560, 559, 557, 545), (567, 569, 570, 568), (569, 573, 574, 570), (573, 571, 572, 574), (571, 567, 568, 572), (569, 567, 571, 573), (574, 572, 568, 570), (639, 640, 578, 576), (640, 641, 580, 578), (641, 642, 582, 580), (642, 643, 584, 582), (643, 644, 586, 584), (644, 645, 588, 586), (645, 646, 590, 588), (646, 647, 592, 590), (647, 648, 594, 592), (648, 649, 596, 594), (649, 650, 598, 596), (650, 651, 600, 598), (651, 652, 602, 600), (652, 653, 604, 602), (653, 654, 606, 604), (654, 655, 608, 606), (655, 656, 610, 608), (656, 657, 612, 610), (657, 658, 614, 612), (658, 659, 616, 614), (659, 660, 618, 616), (660, 661, 620, 618), (661, 662, 622, 620), (662, 663, 624, 622), (663, 664, 626, 624), (664, 665, 628, 626), (665, 666, 630, 628), (666, 667, 632, 630), (667, 668, 634, 632), (668, 669, 636, 634), (578, 580, 582, 584, 586, 588, 590, 592, 594, 596, 598, 600, 602, 604, 606, 608, 610, 612, 614, 616, 618, 620, 622, 624, 626, 628, 630, 632, 634, 636, 638, 576), (669, 670, 638, 636), (670, 639, 576, 638), (575, 637, 635, 633, 631, 629, 627, 625, 623, 621, 619, 617, 615, 613, 611, 609, 607, 605, 603, 601, 599, 597, 595, 593, 591, 589, 587, 585, 583, 581, 579, 577), (637, 575, 639, 670), (635, 637, 670, 669), (633, 635, 669, 668), (631, 633, 668, 667), (629, 631, 667, 666), (627, 629, 666, 665), (625, 627, 665, 664), (623, 625, 664, 663), (621, 623, 663, 662), (619, 621, 662, 661), (617, 619, 661, 660), (615, 617, 660, 659), (613, 615, 659, 658), (611, 613, 658, 657), (609, 611, 657, 656), (607, 609, 656, 655), (605, 607, 655, 654), (603, 605, 654, 653), (601, 603, 653, 652), (599, 601, 652, 651), (597, 599, 651, 650), (595, 597, 650, 649), (593, 595, 649, 648), (591, 593, 648, 647), (589, 591, 647, 646), (587, 589, 646, 645), (585, 587, 645, 644), (583, 585, 644, 643), (581, 583, 643, 642), (579, 581, 642, 641), (577, 579, 641, 640), (575, 577, 640, 639)])
me_cube_003.polygons.foreach_set('material_index', [0, 0, 0, 0, 0, 0, 0, 0, 0, 0, 0, 0, 0, 0, 0, 0, 0, 0, 0, 0, 0, 0, 0, 0, 0, 0, 0, 0, 0, 0, 0, 0, 0, 0, 0, 0, 0, 0, 0, 0, 0, 0, 0, 0, 0, 0, 0, 0, 0, 0, 0, 0, 0, 0, 0, 0, 0, 0, 0, 0, 0, 0, 0, 0, 0, 0, 0, 0, 0, 0, 0, 0, 0, 0, 0, 0, 0, 0, 0, 0, 0, 0, 1, 1, 1, 1, 1, 1, 1, 1, 1, 1, 1, 1, 1, 1, 1, 1, 1, 1, 1, 1, 1, 1, 1, 1, 1, 1, 1, 1, 1, 1, 1, 1, 1, 0, 0, 0, 0, 0, 0, 0, 0, 0, 0, 0, 0, 0, 0, 0, 0, 0, 0, 0, 0, 0, 0, 0, 0, 0, 0, 0, 0, 0, 0, 0, 0, 0, 0, 0, 0, 0, 0, 0, 0, 0, 0, 0, 0, 0, 0, 0, 0, 0, 0, 0, 0, 0, 1, 1, 1, 1, 1, 1, 1, 1, 1, 1, 1, 1, 1, 1, 1, 1, 1, 1, 1, 1, 1, 1, 1, 1, 1, 1, 1, 1, 1, 1, 1, 1, 1, 0, 0, 0, 0, 0, 0, 0, 0, 0, 0, 0, 0, 0, 0, 0, 0, 0, 0, 0, 0, 0, 0, 0, 0, 0, 0, 0, 0, 0, 0, 0, 0, 0, 0, 0, 0, 0, 0, 0, 0, 0, 0, 0, 0, 0, 0, 0, 0, 0, 0, 0, 0, 0, 0, 0, 0, 0, 0, 0, 0, 0, 0, 0, 0, 0, 0, 0, 0, 0, 0, 0, 0, 0, 0, 0, 0, 0, 0, 0, 0, 0, 0, 0, 0, 0, 0, 0, 0, 0, 0, 0, 0, 0, 0, 0, 0, 0, 0, 0, 0, 0, 0, 0, 0, 0, 0, 0, 0, 0, 0, 0, 0, 0, 0, 1, 1, 1, 1, 1, 1, 1, 1, 1, 1, 1, 1, 1, 1, 1, 1, 1, 1, 1, 1, 1, 1, 1, 1, 1, 1, 1, 1, 1, 1, 1, 1, 1, 0, 0, 0, 0, 0, 0, 0, 0, 0, 0, 0, 0, 0, 0, 0, 0, 0, 0, 0, 0, 0, 0, 0, 0, 0, 0, 0, 0, 0, 0, 0, 0, 0, 0, 0, 0, 0, 0, 0, 0, 0, 0, 0, 0, 0, 0, 0, 0, 0, 0, 0, 0, 0, 1, 1, 1, 1, 1, 1, 1, 1, 1, 1, 1, 1, 1, 1, 1, 1, 1, 1, 1, 1, 1, 1, 1, 1, 1, 1, 1, 1, 1, 1, 1, 1, 1, 0, 0, 0, 0, 0, 0, 0, 0, 0, 0, 0, 0, 0, 0, 0, 0, 0, 0, 0, 0, 0, 0, 0, 0, 0, 0, 0, 0, 0, 0, 0, 0, 0])
_uv = me_cube_003.uv_layers.new(name='UVMap')
_uv.uv.foreach_set('vector', [0.375, 0.7761, 0.625, 0.7761, 0.625, 0.9739, 0.375, 0.9739, 0.375, 0.25, 0.625, 0.25, 0.625, 0.5, 0.375, 0.5, 0.625, 0.5, 0.875, 0.5, 0.875, 0.7329, 0.8733, 0.7395, 0.8679, 0.745, 0.8591, 0.7487, 0.8489, 0.75, 0.6511, 0.75, 0.6409, 0.7487, 0.6321, 0.745, 0.6267, 0.7395, 0.625, 0.7329, 0.375, 0.01705, 0.625, 0.01705, 0.625, 0.25, 0.375, 0.25, 0.375, 0.5, 0.625, 0.5, 0.625, 0.7329, 0.375, 0.7329, 0.375, 0.9739, 0.625, 0.9739, 0.6253, 0.9842, 0.375, 0.9842, 0.375, 0.9842, 0.6253, 0.9842, 0.625, 1.0, 0.375, 1.0, 0.375, 0.0, 0.625, 0.0, 0.6251, 0.01031, 0.375, 0.01031, 0.375, 0.01031, 0.6251, 0.01031, 0.625, 0.01705, 0.375, 0.01705, 0.625, 0.7761, 0.375, 0.7761, 0.375, 0.7658, 0.6253, 0.7658, 0.6253, 0.7658, 0.375, 0.7658, 0.375, 0.75, 0.625, 0.75, 0.625, 0.75, 0.375, 0.75, 0.375, 0.7397, 0.6251, 0.7397, 0.6251, 0.7397, 0.375, 0.7397, 0.375, 0.7329, 0.625, 0.7329, 0.125, 0.5, 0.375, 0.5, 0.375, 0.7329, 0.3733, 0.7395, 0.3679, 0.745, 0.3591, 0.7487, 0.3489, 0.75, 0.1511, 0.75, 0.1409, 0.7487, 0.1321, 0.745, 0.1267, 0.7395, 0.125, 0.7329, 0.375, 0.9464, 0.625, 0.9464, 0.625, 0.9589, 0.375, 0.9589, 0.375, 0.625, 0.625, 0.625, 0.625, 0.7089, 0.375, 0.7089, 0.625, 0.7754, 0.625, 0.75, 0.625, 0.75, 0.625, 0.7754, 0.375, 0.9589, 0.625, 0.9589, 0.625, 0.9746, 0.375, 0.9746, 0.375, 0.9746, 0.625, 0.9746, 0.625, 1.0, 0.375, 1.0, 0.375, 0.0, 0.625, 0.0, 0.625, 0.0254, 0.375, 0.0254, 0.375, 0.0254, 0.625, 0.0254, 0.625, 0.04114, 0.375, 0.04114, 0.625, 0.7911, 0.375, 0.7911, 0.375, 0.7754, 0.625, 0.7754, 0.625, 0.7754, 0.375, 0.7754, 0.375, 0.75, 0.625, 0.75, 0.625, 0.75, 0.375, 0.75, 0.375, 0.7246, 0.625, 0.7246, 0.625, 0.7246, 0.375, 0.7246, 0.375, 0.7089, 0.625, 0.7089, 0.625, 0.0254, 0.625, 0.0, 0.625, 0.0, 0.625, 0.0254, 0.625, 0.75, 0.625, 0.7246, 0.625, 0.7246, 0.625, 0.75, 0.625, 0.9746, 0.625, 0.9589, 0.625, 0.9589, 0.625, 0.9746, 0.625, 0.7911, 0.625, 0.7754, 0.625, 0.7754, 0.625, 0.7911, 0.625, 0.04114, 0.625, 0.0254, 0.625, 0.0254, 0.625, 0.04114, 0.625, 0.125, 0.625, 0.04114, 0.625, 0.04114, 0.625, 0.125, 0.625, 0.7246, 0.625, 0.7089, 0.625, 0.7089, 0.625, 0.7246, 0.625, 1.0, 0.625, 0.9746, 0.625, 0.9746, 0.625, 1.0, 0.625, 0.817, 0.625, 0.7911, 0.625, 0.7911, 0.625, 0.817, 0.625, 0.817, 0.625, 0.7911, 0.625, 0.7911, 0.625, 0.817, 0.625, 1.0, 0.625, 0.9746, 0.625, 0.9746, 0.625, 1.0, 0.625, 0.7246, 0.625, 0.7089, 0.625, 0.7089, 0.625, 0.7246, 0.625, 0.125, 0.625, 0.04114, 0.625, 0.04114, 0.625, 0.125, 0.625, 0.04114, 0.625, 0.0254, 0.625, 0.0254, 0.625, 0.04114, 0.625, 0.7911, 0.625, 0.7754, 0.625, 0.7754, 0.625, 0.7911, 0.625, 0.9746, 0.625, 0.9589, 0.625, 0.9589, 0.625, 0.9746, 0.625, 0.75, 0.625, 0.7246, 0.625, 0.7246, 0.625, 0.75, 0.625, 0.0254, 0.625, 0.0, 0.625, 0.0, 0.625, 0.0254, 0.625, 0.7754, 0.625, 0.75, 0.625, 0.75, 0.625, 0.7754, 0.625, 0.9589, 0.625, 0.9464, 0.625, 0.9464, 0.625, 0.9589, 0.625, 0.9589, 0.625, 0.9464, 0.625, 0.9464, 0.625, 0.9589, 0.375, 0.9205, 0.625, 0.9205, 0.625, 0.9464, 0.375, 0.9464, 0.375, 0.04114, 0.375, 0.0254, 0.375, 0.0254, 0.375, 0.04114, 0.375, 0.9746, 0.375, 0.9589, 0.375, 0.9589, 0.375, 0.9746, 0.375, 0.0254, 0.375, 0.0, 0.375, 0.0, 0.375, 0.0254, 0.375, 0.9589, 0.375, 0.9464, 0.375, 0.9464, 0.375, 0.9589, 0.375, 1.0, 0.375, 0.9746, 0.375, 0.9746, 0.375, 1.0, 0.375, 0.7911, 0.625, 0.7911, 0.625, 0.817, 0.375, 0.817, 0.375, 0.817, 0.625, 0.817, 0.625, 0.8429, 0.375, 0.8429, 0.375, 0.8429, 0.625, 0.8429, 0.625, 0.8688, 0.375, 0.8688, 0.375, 0.8688, 0.625, 0.8688, 0.625, 0.8946, 0.375, 0.8946, 0.375, 0.8946, 0.625, 0.8946, 0.625, 0.9205, 0.375, 0.9205, 0.625, 0.9464, 0.625, 0.9205, 0.625, 0.9205, 0.625, 0.9464, 0.625, 0.9205, 0.625, 0.8946, 0.625, 0.8946, 0.625, 0.9205, 0.625, 0.8946, 0.625, 0.8688, 0.625, 0.8688, 0.625, 0.8946, 0.625, 0.8688, 0.625, 0.8429, 0.625, 0.8429, 0.625, 0.8688, 0.625, 0.8429, 0.625, 0.817, 0.625, 0.817, 0.625, 0.8429, 0.625, 0.9464, 0.625, 0.9205, 0.625, 0.9205, 0.625, 0.9464, 0.625, 0.9205, 0.625, 0.8946, 0.625, 0.8946, 0.625, 0.9205, 0.625, 0.8946, 0.625, 0.8688, 0.625, 0.8688, 0.625, 0.8946, 0.625, 0.8688, 0.625, 0.8429, 0.625, 0.8429, 0.625, 0.8688, 0.625, 0.8429, 0.625, 0.817, 0.625, 0.817, 0.625, 0.8429, 0.625, 0.7089, 0.625, 0.625, 0.625, 0.625, 0.625, 0.7089, 0.625, 0.7089, 0.625, 0.625, 0.625, 0.625, 0.625, 0.7089, 0.375, 0.9464, 0.375, 0.9589, 0.1875, 0.4794, 0.375, 0.6249, 0.0, 0.0, 0.0, 0.0, 0.0, 0.0, 0.0, 0.0, 0.0, 0.0, 0.0, 0.0, 0.0, 0.0, 0.0, 0.0, 0.0, 0.0, 0.375, 0.04114, 0.0, 0.0, 0.625, 0.125, 0.0, 0.0, 0.375, 0.04114, 0.625, 0.04114, 0.375, 0.7754, 0.375, 0.7911, 0.375, 0.817, 0.375, 0.8429, 0.375, 0.8688, 0.375, 0.8946, 0.375, 0.9205, 0.375, 0.9464, 0.375, 0.6249, 0.375, 0.625, 0.375, 0.7089, 0.375, 0.7246, 0.375, 0.75, 0.625, 0.9589, 0.625, 0.9464, 0.625, 0.9205, 0.625, 0.8946, 0.625, 0.8688, 0.625, 0.8429, 0.625, 0.817, 0.625, 0.7911, 0.625, 0.7754, 0.625, 0.75, 0.625, 0.7246, 0.625, 0.7089, 0.625, 0.625, 0.625, 0.125, 0.625, 0.04114, 0.625, 0.0254, 0.625, 0.0, 0.625, 0.9746, 0.0, 0.0, 0.625, 0.125, 0.625, 0.125, 0.625, 0.125, 0.625, 0.625, 0.625, 0.625, 0.625, 0.625, 0.375, 0.625, 0.375, 0.6249, 0.1875, 0.4794, 0.0, 0.0, 0.375, 0.0, 0.625, 0.0, 0.625, 0.25, 0.375, 0.25, 0.375, 0.25, 0.625, 0.25, 0.625, 0.5, 0.375, 0.5, 0.375, 0.5, 0.625, 0.5, 0.625, 0.75, 0.375, 0.75, 0.375, 0.75, 0.625, 0.75, 0.625, 1.0, 0.375, 1.0, 0.125, 0.5, 0.375, 0.5, 0.375, 0.75, 0.125, 0.75, 0.625, 0.5, 0.875, 0.5, 0.875, 0.75, 0.625, 0.75, 1.0, 0.8425, 1.0, 1.0, 0.9688, 1.0, 0.9688, 0.8425, 0.9688, 0.8425, 0.9688, 1.0, 0.9375, 1.0, 0.9375, 0.8425, 0.9375, 0.8425, 0.9375, 1.0, 0.9062, 1.0, 0.9062, 0.8425, 0.9062, 0.8425, 0.9062, 1.0, 0.875, 1.0, 0.875, 0.8425, 0.875, 0.8425, 0.875, 1.0, 0.8438, 1.0, 0.8438, 0.8425, 0.8438, 0.8425, 0.8438, 1.0, 0.8125, 1.0, 0.8125, 0.8425, 0.8125, 0.8425, 0.8125, 1.0, 0.7812, 1.0, 0.7812, 0.8425, 0.7812, 0.8425, 0.7812, 1.0, 0.75, 1.0, 0.75, 0.8425, 0.75, 0.8425, 0.75, 1.0, 0.7188, 1.0, 0.7188, 0.8425, 0.7188, 0.8425, 0.7188, 1.0, 0.6875, 1.0, 0.6875, 0.8425, 0.6875, 0.8425, 0.6875, 1.0, 0.6562, 1.0, 0.6562, 0.8425, 0.6562, 0.8425, 0.6562, 1.0, 0.625, 1.0, 0.625, 0.8425, 0.625, 0.8425, 0.625, 1.0, 0.5938, 1.0, 0.5938, 0.8425, 0.5938, 0.8425, 0.5938, 1.0, 0.5625, 1.0, 0.5625, 0.8425, 0.5625, 0.8425, 0.5625, 1.0, 0.5312, 1.0, 0.5312, 0.8425, 0.5312, 0.8425, 0.5312, 1.0, 0.5, 1.0, 0.5, 0.8425, 0.5, 0.8425, 0.5, 1.0, 0.4688, 1.0, 0.4688, 0.8425, 0.4688, 0.8425, 0.4688, 1.0, 0.4375, 1.0, 0.4375, 0.8425, 0.4375, 0.8425, 0.4375, 1.0, 0.4062, 1.0, 0.4062, 0.8425, 0.4062, 0.8425, 0.4062, 1.0, 0.375, 1.0, 0.375, 0.8425, 0.375, 0.8425, 0.375, 1.0, 0.3438, 1.0, 0.3438, 0.8425, 0.3438, 0.8425, 0.3438, 1.0, 0.3125, 1.0, 0.3125, 0.8425, 0.3125, 0.8425, 0.3125, 1.0, 0.2812, 1.0, 0.2812, 0.8425, 0.2812, 0.8425, 0.2812, 1.0, 0.25, 1.0, 0.25, 0.8425, 0.25, 0.8425, 0.25, 1.0, 0.2188, 1.0, 0.2188, 0.8425, 0.2188, 0.8425, 0.2188, 1.0, 0.1875, 1.0, 0.1875, 0.8425, 0.1875, 0.8425, 0.1875, 1.0, 0.1562, 1.0, 0.1562, 0.8425, 0.1562, 0.8425, 0.1562, 1.0, 0.125, 1.0, 0.125, 0.8425, 0.125, 0.8425, 0.125, 1.0, 0.09375, 1.0, 0.09375, 0.8425, 0.09375, 0.8425, 0.09375, 1.0, 0.0625, 1.0, 0.0625, 0.8425, 0.2968, 0.4854, 0.25, 0.49, 0.2032, 0.4854, 0.1582, 0.4717, 0.1167, 0.4496, 0.08029, 0.4197, 0.05045, 0.3833, 0.02827, 0.3418, 0.01461, 0.2968, 0.01, 0.25, 0.01461, 0.2032, 0.02827, 0.1582, 0.05045, 0.1167, 0.08029, 0.08029, 0.1167, 0.05045, 0.1582, 0.02827, 0.2032, 0.01461, 0.25, 0.01, 0.2968, 0.01461, 0.3418, 0.02827, 0.3833, 0.05045, 0.4197, 0.08029, 0.4496, 0.1167, 0.4717, 0.1582, 0.4854, 0.2032, 0.49, 0.25, 0.4854, 0.2968, 0.4717, 0.3418, 0.4496, 0.3833, 0.4197, 0.4197, 0.3833, 0.4496, 0.3418, 0.4717, 0.0625, 0.8425, 0.0625, 1.0, 0.03125, 1.0, 0.03125, 0.8425, 0.03125, 0.8425, 0.03125, 1.0, 0.0, 1.0, 0.0, 0.8425, 0.75, 0.49, 0.7968, 0.4854, 0.8418, 0.4717, 0.8833, 0.4496, 0.9197, 0.4197, 0.9496, 0.3833, 0.9717, 0.3418, 0.9854, 0.2968, 0.99, 0.25, 0.9854, 0.2032, 0.9717, 0.1582, 0.9496, 0.1167, 0.9197, 0.08029, 0.8833, 0.05045, 0.8418, 0.02827, 0.7968, 0.01461, 0.75, 0.01, 0.7032, 0.01461, 0.6582, 0.02827, 0.6167, 0.05045, 0.5803, 0.08029, 0.5504, 0.1167, 0.5283, 0.1582, 0.5146, 0.2032, 0.51, 0.25, 0.5146, 0.2968, 0.5283, 0.3418, 0.5504, 0.3833, 0.5803, 0.4197, 0.6167, 0.4496, 0.6582, 0.4717, 0.7032, 0.4854, 0.03125, 0.5, 0.03125, 0.8425, 0.0, 0.8425, 0.0, 0.5, 0.0625, 0.5, 0.0625, 0.8425, 0.03125, 0.8425, 0.03125, 0.5, 0.09375, 0.5, 0.09375, 0.8425, 0.0625, 0.8425, 0.0625, 0.5, 0.125, 0.5, 0.125, 0.8425, 0.09375, 0.8425, 0.09375, 0.5, 0.1562, 0.5, 0.1562, 0.8425, 0.125, 0.8425, 0.125, 0.5, 0.1875, 0.5, 0.1875, 0.8425, 0.1562, 0.8425, 0.1562, 0.5, 0.2188, 0.5, 0.2188, 0.8425, 0.1875, 0.8425, 0.1875, 0.5, 0.25, 0.5, 0.25, 0.8425, 0.2188, 0.8425, 0.2188, 0.5, 0.2812, 0.5, 0.2812, 0.8425, 0.25, 0.8425, 0.25, 0.5, 0.3125, 0.5, 0.3125, 0.8425, 0.2812, 0.8425, 0.2812, 0.5, 0.3438, 0.5, 0.3438, 0.8425, 0.3125, 0.8425, 0.3125, 0.5, 0.375, 0.5, 0.375, 0.8425, 0.3438, 0.8425, 0.3438, 0.5, 0.4062, 0.5, 0.4062, 0.8425, 0.375, 0.8425, 0.375, 0.5, 0.4375, 0.5, 0.4375, 0.8425, 0.4062, 0.8425, 0.4062, 0.5, 0.4688, 0.5, 0.4688, 0.8425, 0.4375, 0.8425, 0.4375, 0.5, 0.5, 0.5, 0.5, 0.8425, 0.4688, 0.8425, 0.4688, 0.5, 0.5312, 0.5, 0.5312, 0.8425, 0.5, 0.8425, 0.5, 0.5, 0.5625, 0.5, 0.5625, 0.8425, 0.5312, 0.8425, 0.5312, 0.5, 0.5938, 0.5, 0.5938, 0.8425, 0.5625, 0.8425, 0.5625, 0.5, 0.625, 0.5, 0.625, 0.8425, 0.5938, 0.8425, 0.5938, 0.5, 0.6562, 0.5, 0.6562, 0.8425, 0.625, 0.8425, 0.625, 0.5, 0.6875, 0.5, 0.6875, 0.8425, 0.6562, 0.8425, 0.6562, 0.5, 0.7188, 0.5, 0.7188, 0.8425, 0.6875, 0.8425, 0.6875, 0.5, 0.75, 0.5, 0.75, 0.8425, 0.7188, 0.8425, 0.7188, 0.5, 0.7812, 0.5, 0.7812, 0.8425, 0.75, 0.8425, 0.75, 0.5, 0.8125, 0.5, 0.8125, 0.8425, 0.7812, 0.8425, 0.7812, 0.5, 0.8438, 0.5, 0.8438, 0.8425, 0.8125, 0.8425, 0.8125, 0.5, 0.875, 0.5, 0.875, 0.8425, 0.8438, 0.8425, 0.8438, 0.5, 0.9062, 0.5, 0.9062, 0.8425, 0.875, 0.8425, 0.875, 0.5, 0.9375, 0.5, 0.9375, 0.8425, 0.9062, 0.8425, 0.9062, 0.5, 0.9688, 0.5, 0.9688, 0.8425, 0.9375, 0.8425, 0.9375, 0.5, 1.0, 0.5, 1.0, 0.8425, 0.9688, 0.8425, 0.9688, 0.5, 0.375, 0.7761, 0.625, 0.7761, 0.625, 0.9739, 0.375, 0.9739, 0.375, 0.25, 0.625, 0.25, 0.625, 0.5, 0.375, 0.5, 0.625, 0.5, 0.875, 0.5, 0.875, 0.7329, 0.8733, 0.7395, 0.8679, 0.745, 0.8591, 0.7487, 0.8489, 0.75, 0.6511, 0.75, 0.6409, 0.7487, 0.6321, 0.745, 0.6267, 0.7395, 0.625, 0.7329, 0.375, 0.01705, 0.625, 0.01705, 0.625, 0.25, 0.375, 0.25, 0.375, 0.5, 0.625, 0.5, 0.625, 0.7329, 0.375, 0.7329, 0.375, 0.9739, 0.625, 0.9739, 0.6253, 0.9842, 0.375, 0.9842, 0.375, 0.9842, 0.6253, 0.9842, 0.625, 1.0, 0.375, 1.0, 0.375, 0.0, 0.625, 0.0, 0.6251, 0.01031, 0.375, 0.01031, 0.375, 0.01031, 0.6251, 0.01031, 0.625, 0.01705, 0.375, 0.01705, 0.625, 0.7761, 0.375, 0.7761, 0.375, 0.7658, 0.6253, 0.7658, 0.6253, 0.7658, 0.375, 0.7658, 0.375, 0.75, 0.625, 0.75, 0.625, 0.75, 0.375, 0.75, 0.375, 0.7397, 0.6251, 0.7397, 0.6251, 0.7397, 0.375, 0.7397, 0.375, 0.7329, 0.625, 0.7329, 0.125, 0.5, 0.375, 0.5, 0.375, 0.7329, 0.3733, 0.7395, 0.3679, 0.745, 0.3591, 0.7487, 0.3489, 0.75, 0.1511, 0.75, 0.1409, 0.7487, 0.1321, 0.745, 0.1267, 0.7395, 0.125, 0.7329, 0.375, 0.0, 0.625, 0.0, 0.625, 0.25, 0.375, 0.25, 0.375, 0.25, 0.625, 0.25, 0.625, 0.5, 0.375, 0.5, 0.375, 0.5, 0.625, 0.5, 0.625, 0.75, 0.375, 0.75, 0.375, 0.75, 0.625, 0.75, 0.625, 1.0, 0.375, 1.0, 0.125, 0.5, 0.375, 0.5, 0.375, 0.75, 0.125, 0.75, 0.625, 0.5, 0.875, 0.5, 0.875, 0.75, 0.625, 0.75, 1.0, 0.8425, 1.0, 1.0, 0.9688, 1.0, 0.9688, 0.8425, 0.9688, 0.8425, 0.9688, 1.0, 0.9375, 1.0, 0.9375, 0.8425, 0.9375, 0.8425, 0.9375, 1.0, 0.9062, 1.0, 0.9062, 0.8425, 0.9062, 0.8425, 0.9062, 1.0, 0.875, 1.0, 0.875, 0.8425, 0.875, 0.8425, 0.875, 1.0, 0.8438, 1.0, 0.8438, 0.8425, 0.8438, 0.8425, 0.8438, 1.0, 0.8125, 1.0, 0.8125, 0.8425, 0.8125, 0.8425, 0.8125, 1.0, 0.7812, 1.0, 0.7812, 0.8425, 0.7812, 0.8425, 0.7812, 1.0, 0.75, 1.0, 0.75, 0.8425, 0.75, 0.8425, 0.75, 1.0, 0.7188, 1.0, 0.7188, 0.8425, 0.7188, 0.8425, 0.7188, 1.0, 0.6875, 1.0, 0.6875, 0.8425, 0.6875, 0.8425, 0.6875, 1.0, 0.6562, 1.0, 0.6562, 0.8425, 0.6562, 0.8425, 0.6562, 1.0, 0.625, 1.0, 0.625, 0.8425, 0.625, 0.8425, 0.625, 1.0, 0.5938, 1.0, 0.5938, 0.8425, 0.5938, 0.8425, 0.5938, 1.0, 0.5625, 1.0, 0.5625, 0.8425, 0.5625, 0.8425, 0.5625, 1.0, 0.5312, 1.0, 0.5312, 0.8425, 0.5312, 0.8425, 0.5312, 1.0, 0.5, 1.0, 0.5, 0.8425, 0.5, 0.8425, 0.5, 1.0, 0.4688, 1.0, 0.4688, 0.8425, 0.4688, 0.8425, 0.4688, 1.0, 0.4375, 1.0, 0.4375, 0.8425, 0.4375, 0.8425, 0.4375, 1.0, 0.4062, 1.0, 0.4062, 0.8425, 0.4062, 0.8425, 0.4062, 1.0, 0.375, 1.0, 0.375, 0.8425, 0.375, 0.8425, 0.375, 1.0, 0.3438, 1.0, 0.3438, 0.8425, 0.3438, 0.8425, 0.3438, 1.0, 0.3125, 1.0, 0.3125, 0.8425, 0.3125, 0.8425, 0.3125, 1.0, 0.2812, 1.0, 0.2812, 0.8425, 0.2812, 0.8425, 0.2812, 1.0, 0.25, 1.0, 0.25, 0.8425, 0.25, 0.8425, 0.25, 1.0, 0.2188, 1.0, 0.2188, 0.8425, 0.2188, 0.8425, 0.2188, 1.0, 0.1875, 1.0, 0.1875, 0.8425, 0.1875, 0.8425, 0.1875, 1.0, 0.1562, 1.0, 0.1562, 0.8425, 0.1562, 0.8425, 0.1562, 1.0, 0.125, 1.0, 0.125, 0.8425, 0.125, 0.8425, 0.125, 1.0, 0.09375, 1.0, 0.09375, 0.8425, 0.09375, 0.8425, 0.09375, 1.0, 0.0625, 1.0, 0.0625, 0.8425, 0.2968, 0.4854, 0.25, 0.49, 0.2032, 0.4854, 0.1582, 0.4717, 0.1167, 0.4496, 0.08029, 0.4197, 0.05045, 0.3833, 0.02827, 0.3418, 0.01461, 0.2968, 0.01, 0.25, 0.01461, 0.2032, 0.02827, 0.1582, 0.05045, 0.1167, 0.08029, 0.08029, 0.1167, 0.05045, 0.1582, 0.02827, 0.2032, 0.01461, 0.25, 0.01, 0.2968, 0.01461, 0.3418, 0.02827, 0.3833, 0.05045, 0.4197, 0.08029, 0.4496, 0.1167, 0.4717, 0.1582, 0.4854, 0.2032, 0.49, 0.25, 0.4854, 0.2968, 0.4717, 0.3418, 0.4496, 0.3833, 0.4197, 0.4197, 0.3833, 0.4496, 0.3418, 0.4717, 0.0625, 0.8425, 0.0625, 1.0, 0.03125, 1.0, 0.03125, 0.8425, 0.03125, 0.8425, 0.03125, 1.0, 0.0, 1.0, 0.0, 0.8425, 0.75, 0.49, 0.7968, 0.4854, 0.8418, 0.4717, 0.8833, 0.4496, 0.9197, 0.4197, 0.9496, 0.3833, 0.9717, 0.3418, 0.9854, 0.2968, 0.99, 0.25, 0.9854, 0.2032, 0.9717, 0.1582, 0.9496, 0.1167, 0.9197, 0.08029, 0.8833, 0.05045, 0.8418, 0.02827, 0.7968, 0.01461, 0.75, 0.01, 0.7032, 0.01461, 0.6582, 0.02827, 0.6167, 0.05045, 0.5803, 0.08029, 0.5504, 0.1167, 0.5283, 0.1582, 0.5146, 0.2032, 0.51, 0.25, 0.5146, 0.2968, 0.5283, 0.3418, 0.5504, 0.3833, 0.5803, 0.4197, 0.6167, 0.4496, 0.6582, 0.4717, 0.7032, 0.4854, 0.03125, 0.5, 0.03125, 0.8425, 0.0, 0.8425, 0.0, 0.5, 0.0625, 0.5, 0.0625, 0.8425, 0.03125, 0.8425, 0.03125, 0.5, 0.09375, 0.5, 0.09375, 0.8425, 0.0625, 0.8425, 0.0625, 0.5, 0.125, 0.5, 0.125, 0.8425, 0.09375, 0.8425, 0.09375, 0.5, 0.1562, 0.5, 0.1562, 0.8425, 0.125, 0.8425, 0.125, 0.5, 0.1875, 0.5, 0.1875, 0.8425, 0.1562, 0.8425, 0.1562, 0.5, 0.2188, 0.5, 0.2188, 0.8425, 0.1875, 0.8425, 0.1875, 0.5, 0.25, 0.5, 0.25, 0.8425, 0.2188, 0.8425, 0.2188, 0.5, 0.2812, 0.5, 0.2812, 0.8425, 0.25, 0.8425, 0.25, 0.5, 0.3125, 0.5, 0.3125, 0.8425, 0.2812, 0.8425, 0.2812, 0.5, 0.3438, 0.5, 0.3438, 0.8425, 0.3125, 0.8425, 0.3125, 0.5, 0.375, 0.5, 0.375, 0.8425, 0.3438, 0.8425, 0.3438, 0.5, 0.4062, 0.5, 0.4062, 0.8425, 0.375, 0.8425, 0.375, 0.5, 0.4375, 0.5, 0.4375, 0.8425, 0.4062, 0.8425, 0.4062, 0.5, 0.4688, 0.5, 0.4688, 0.8425, 0.4375, 0.8425, 0.4375, 0.5, 0.5, 0.5, 0.5, 0.8425, 0.4688, 0.8425, 0.4688, 0.5, 0.5312, 0.5, 0.5312, 0.8425, 0.5, 0.8425, 0.5, 0.5, 0.5625, 0.5, 0.5625, 0.8425, 0.5312, 0.8425, 0.5312, 0.5, 0.5938, 0.5, 0.5938, 0.8425, 0.5625, 0.8425, 0.5625, 0.5, 0.625, 0.5, 0.625, 0.8425, 0.5938, 0.8425, 0.5938, 0.5, 0.6562, 0.5, 0.6562, 0.8425, 0.625, 0.8425, 0.625, 0.5, 0.6875, 0.5, 0.6875, 0.8425, 0.6562, 0.8425, 0.6562, 0.5, 0.7188, 0.5, 0.7188, 0.8425, 0.6875, 0.8425, 0.6875, 0.5, 0.75, 0.5, 0.75, 0.8425, 0.7188, 0.8425, 0.7188, 0.5, 0.7812, 0.5, 0.7812, 0.8425, 0.75, 0.8425, 0.75, 0.5, 0.8125, 0.5, 0.8125, 0.8425, 0.7812, 0.8425, 0.7812, 0.5, 0.8438, 0.5, 0.8438, 0.8425, 0.8125, 0.8425, 0.8125, 0.5, 0.875, 0.5, 0.875, 0.8425, 0.8438, 0.8425, 0.8438, 0.5, 0.9062, 0.5, 0.9062, 0.8425, 0.875, 0.8425, 0.875, 0.5, 0.9375, 0.5, 0.9375, 0.8425, 0.9062, 0.8425, 0.9062, 0.5, 0.9688, 0.5, 0.9688, 0.8425, 0.9375, 0.8425, 0.9375, 0.5, 1.0, 0.5, 1.0, 0.8425, 0.9688, 0.8425, 0.9688, 0.5, 0.375, 0.7761, 0.375, 0.9739, 0.625, 0.9739, 0.625, 0.7761, 0.375, 0.25, 0.375, 0.5, 0.625, 0.5, 0.625, 0.25, 0.625, 0.5, 0.625, 0.7329, 0.6267, 0.7395, 0.6321, 0.745, 0.6409, 0.7487, 0.6511, 0.75, 0.8489, 0.75, 0.8591, 0.7487, 0.8679, 0.745, 0.8733, 0.7395, 0.875, 0.7329, 0.875, 0.5, 0.375, 0.01705, 0.375, 0.25, 0.625, 0.25, 0.625, 0.01705, 0.375, 0.5, 0.375, 0.7329, 0.625, 0.7329, 0.625, 0.5, 0.375, 0.9739, 0.375, 0.9842, 0.6253, 0.9842, 0.625, 0.9739, 0.375, 0.9842, 0.375, 1.0, 0.625, 1.0, 0.6253, 0.9842, 0.375, 0.0, 0.375, 0.01031, 0.6251, 0.01031, 0.625, 0.0, 0.375, 0.01031, 0.375, 0.01705, 0.625, 0.01705, 0.6251, 0.01031, 0.625, 0.7761, 0.6253, 0.7658, 0.375, 0.7658, 0.375, 0.7761, 0.6253, 0.7658, 0.625, 0.75, 0.375, 0.75, 0.375, 0.7658, 0.625, 0.75, 0.6251, 0.7397, 0.375, 0.7397, 0.375, 0.75, 0.6251, 0.7397, 0.625, 0.7329, 0.375, 0.7329, 0.375, 0.7397, 0.125, 0.5, 0.125, 0.7329, 0.1267, 0.7395, 0.1321, 0.745, 0.1409, 0.7487, 0.1511, 0.75, 0.3489, 0.75, 0.3591, 0.7487, 0.3679, 0.745, 0.3733, 0.7395, 0.375, 0.7329, 0.375, 0.5, 0.375, 0.9464, 0.375, 0.9589, 0.625, 0.9589, 0.625, 0.9464, 0.375, 0.625, 0.375, 0.7089, 0.625, 0.7089, 0.625, 0.625, 0.625, 0.7754, 0.625, 0.7754, 0.625, 0.75, 0.625, 0.75, 0.375, 0.9589, 0.375, 0.9746, 0.625, 0.9746, 0.625, 0.9589, 0.375, 0.9746, 0.375, 1.0, 0.625, 1.0, 0.625, 0.9746, 0.375, 0.0, 0.375, 0.0254, 0.625, 0.0254, 0.625, 0.0, 0.375, 0.0254, 0.375, 0.04114, 0.625, 0.04114, 0.625, 0.0254, 0.625, 0.7911, 0.625, 0.7754, 0.375, 0.7754, 0.375, 0.7911, 0.625, 0.7754, 0.625, 0.75, 0.375, 0.75, 0.375, 0.7754, 0.625, 0.75, 0.625, 0.7246, 0.375, 0.7246, 0.375, 0.75, 0.625, 0.7246, 0.625, 0.7089, 0.375, 0.7089, 0.375, 0.7246, 0.625, 0.0254, 0.625, 0.0254, 0.625, 0.0, 0.625, 0.0, 0.625, 0.75, 0.625, 0.75, 0.625, 0.7246, 0.625, 0.7246, 0.625, 0.9746, 0.625, 0.9746, 0.625, 0.9589, 0.625, 0.9589, 0.625, 0.7911, 0.625, 0.7911, 0.625, 0.7754, 0.625, 0.7754, 0.625, 0.04114, 0.625, 0.04114, 0.625, 0.0254, 0.625, 0.0254, 0.625, 0.125, 0.625, 0.125, 0.625, 0.04114, 0.625, 0.04114, 0.625, 0.7246, 0.625, 0.7246, 0.625, 0.7089, 0.625, 0.7089, 0.625, 1.0, 0.625, 1.0, 0.625, 0.9746, 0.625, 0.9746, 0.625, 0.817, 0.625, 0.817, 0.625, 0.7911, 0.625, 0.7911, 0.625, 0.817, 0.625, 0.817, 0.625, 0.7911, 0.625, 0.7911, 0.625, 1.0, 0.625, 1.0, 0.625, 0.9746, 0.625, 0.9746, 0.625, 0.7246, 0.625, 0.7246, 0.625, 0.7089, 0.625, 0.7089, 0.625, 0.125, 0.625, 0.125, 0.625, 0.04114, 0.625, 0.04114, 0.625, 0.04114, 0.625, 0.04114, 0.625, 0.0254, 0.625, 0.0254, 0.625, 0.7911, 0.625, 0.7911, 0.625, 0.7754, 0.625, 0.7754, 0.625, 0.9746, 0.625, 0.9746, 0.625, 0.9589, 0.625, 0.9589, 0.625, 0.75, 0.625, 0.75, 0.625, 0.7246, 0.625, 0.7246, 0.625, 0.0254, 0.625, 0.0254, 0.625, 0.0, 0.625, 0.0, 0.625, 0.7754, 0.625, 0.7754, 0.625, 0.75, 0.625, 0.75, 0.625, 0.9589, 0.625, 0.9589, 0.625, 0.9464, 0.625, 0.9464, 0.625, 0.9589, 0.625, 0.9589, 0.625, 0.9464, 0.625, 0.9464, 0.375, 0.9205, 0.375, 0.9464, 0.625, 0.9464, 0.625, 0.9205, 0.375, 0.04114, 0.375, 0.04114, 0.375, 0.0254, 0.375, 0.0254, 0.375, 0.9746, 0.375, 0.9746, 0.375, 0.9589, 0.375, 0.9589, 0.375, 0.0254, 0.375, 0.0254, 0.375, 0.0, 0.375, 0.0, 0.375, 0.9589, 0.375, 0.9589, 0.375, 0.9464, 0.375, 0.9464, 0.375, 1.0, 0.375, 1.0, 0.375, 0.9746, 0.375, 0.9746, 0.375, 0.7911, 0.375, 0.817, 0.625, 0.817, 0.625, 0.7911, 0.375, 0.817, 0.375, 0.8429, 0.625, 0.8429, 0.625, 0.817, 0.375, 0.8429, 0.375, 0.8688, 0.625, 0.8688, 0.625, 0.8429, 0.375, 0.8688, 0.375, 0.8946, 0.625, 0.8946, 0.625, 0.8688, 0.375, 0.8946, 0.375, 0.9205, 0.625, 0.9205, 0.625, 0.8946, 0.625, 0.9464, 0.625, 0.9464, 0.625, 0.9205, 0.625, 0.9205, 0.625, 0.9205, 0.625, 0.9205, 0.625, 0.8946, 0.625, 0.8946, 0.625, 0.8946, 0.625, 0.8946, 0.625, 0.8688, 0.625, 0.8688, 0.625, 0.8688, 0.625, 0.8688, 0.625, 0.8429, 0.625, 0.8429, 0.625, 0.8429, 0.625, 0.8429, 0.625, 0.817, 0.625, 0.817, 0.625, 0.9464, 0.625, 0.9464, 0.625, 0.9205, 0.625, 0.9205, 0.625, 0.9205, 0.625, 0.9205, 0.625, 0.8946, 0.625, 0.8946, 0.625, 0.8946, 0.625, 0.8946, 0.625, 0.8688, 0.625, 0.8688, 0.625, 0.8688, 0.625, 0.8688, 0.625, 0.8429, 0.625, 0.8429, 0.625, 0.8429, 0.625, 0.8429, 0.625, 0.817, 0.625, 0.817, 0.625, 0.7089, 0.625, 0.7089, 0.625, 0.625, 0.625, 0.625, 0.625, 0.7089, 0.625, 0.7089, 0.625, 0.625, 0.625, 0.625, 0.375, 0.9464, 0.375, 0.6249, 0.1875, 0.4794, 0.375, 0.9589, 0.0, 0.0, 0.0, 0.0, 0.0, 0.0, 0.0, 0.0, 0.0, 0.0, 0.0, 0.0, 0.0, 0.0, 0.0, 0.0, 0.0, 0.0, 0.375, 0.04114, 0.0, 0.0, 0.625, 0.125, 0.625, 0.04114, 0.375, 0.04114, 0.0, 0.0, 0.375, 0.7754, 0.375, 0.75, 0.375, 0.7246, 0.375, 0.7089, 0.375, 0.625, 0.375, 0.6249, 0.375, 0.9464, 0.375, 0.9205, 0.375, 0.8946, 0.375, 0.8688, 0.375, 0.8429, 0.375, 0.817, 0.375, 0.7911, 0.625, 0.9589, 0.625, 0.9746, 0.625, 0.0, 0.625, 0.0254, 0.625, 0.04114, 0.625, 0.125, 0.625, 0.625, 0.625, 0.7089, 0.625, 0.7246, 0.625, 0.75, 0.625, 0.7754, 0.625, 0.7911, 0.625, 0.817, 0.625, 0.8429, 0.625, 0.8688, 0.625, 0.8946, 0.625, 0.9205, 0.625, 0.9464, 0.375, 0.0, 0.375, 0.25, 0.625, 0.25, 0.625, 0.0, 0.375, 0.25, 0.375, 0.5, 0.625, 0.5, 0.625, 0.25, 0.375, 0.5, 0.375, 0.75, 0.625, 0.75, 0.625, 0.5, 0.375, 0.75, 0.375, 1.0, 0.625, 1.0, 0.625, 0.75, 0.125, 0.5, 0.125, 0.75, 0.375, 0.75, 0.375, 0.5, 0.625, 0.5, 0.625, 0.75, 0.875, 0.75, 0.875, 0.5, 1.0, 0.8425, 0.9688, 0.8425, 0.9688, 1.0, 1.0, 1.0, 0.9688, 0.8425, 0.9375, 0.8425, 0.9375, 1.0, 0.9688, 1.0, 0.9375, 0.8425, 0.9062, 0.8425, 0.9062, 1.0, 0.9375, 1.0, 0.9062, 0.8425, 0.875, 0.8425, 0.875, 1.0, 0.9062, 1.0, 0.875, 0.8425, 0.8438, 0.8425, 0.8438, 1.0, 0.875, 1.0, 0.8438, 0.8425, 0.8125, 0.8425, 0.8125, 1.0, 0.8438, 1.0, 0.8125, 0.8425, 0.7812, 0.8425, 0.7812, 1.0, 0.8125, 1.0, 0.7812, 0.8425, 0.75, 0.8425, 0.75, 1.0, 0.7812, 1.0, 0.75, 0.8425, 0.7188, 0.8425, 0.7188, 1.0, 0.75, 1.0, 0.7188, 0.8425, 0.6875, 0.8425, 0.6875, 1.0, 0.7188, 1.0, 0.6875, 0.8425, 0.6562, 0.8425, 0.6562, 1.0, 0.6875, 1.0, 0.6562, 0.8425, 0.625, 0.8425, 0.625, 1.0, 0.6562, 1.0, 0.625, 0.8425, 0.5938, 0.8425, 0.5938, 1.0, 0.625, 1.0, 0.5938, 0.8425, 0.5625, 0.8425, 0.5625, 1.0, 0.5938, 1.0, 0.5625, 0.8425, 0.5312, 0.8425, 0.5312, 1.0, 0.5625, 1.0, 0.5312, 0.8425, 0.5, 0.8425, 0.5, 1.0, 0.5312, 1.0, 0.5, 0.8425, 0.4688, 0.8425, 0.4688, 1.0, 0.5, 1.0, 0.4688, 0.8425, 0.4375, 0.8425, 0.4375, 1.0, 0.4688, 1.0, 0.4375, 0.8425, 0.4062, 0.8425, 0.4062, 1.0, 0.4375, 1.0, 0.4062, 0.8425, 0.375, 0.8425, 0.375, 1.0, 0.4062, 1.0, 0.375, 0.8425, 0.3438, 0.8425, 0.3438, 1.0, 0.375, 1.0, 0.3438, 0.8425, 0.3125, 0.8425, 0.3125, 1.0, 0.3438, 1.0, 0.3125, 0.8425, 0.2812, 0.8425, 0.2812, 1.0, 0.3125, 1.0, 0.2812, 0.8425, 0.25, 0.8425, 0.25, 1.0, 0.2812, 1.0, 0.25, 0.8425, 0.2188, 0.8425, 0.2188, 1.0, 0.25, 1.0, 0.2188, 0.8425, 0.1875, 0.8425, 0.1875, 1.0, 0.2188, 1.0, 0.1875, 0.8425, 0.1562, 0.8425, 0.1562, 1.0, 0.1875, 1.0, 0.1562, 0.8425, 0.125, 0.8425, 0.125, 1.0, 0.1562, 1.0, 0.125, 0.8425, 0.09375, 0.8425, 0.09375, 1.0, 0.125, 1.0, 0.09375, 0.8425, 0.0625, 0.8425, 0.0625, 1.0, 0.09375, 1.0, 0.2968, 0.4854, 0.3418, 0.4717, 0.3833, 0.4496, 0.4197, 0.4197, 0.4496, 0.3833, 0.4717, 0.3418, 0.4854, 0.2968, 0.49, 0.25, 0.4854, 0.2032, 0.4717, 0.1582, 0.4496, 0.1167, 0.4197, 0.08029, 0.3833, 0.05045, 0.3418, 0.02827, 0.2968, 0.01461, 0.25, 0.01, 0.2032, 0.01461, 0.1582, 0.02827, 0.1167, 0.05045, 0.08029, 0.08029, 0.05045, 0.1167, 0.02827, 0.1582, 0.01461, 0.2032, 0.01, 0.25, 0.01461, 0.2968, 0.02827, 0.3418, 0.05045, 0.3833, 0.08029, 0.4197, 0.1167, 0.4496, 0.1582, 0.4717, 0.2032, 0.4854, 0.25, 0.49, 0.0625, 0.8425, 0.03125, 0.8425, 0.03125, 1.0, 0.0625, 1.0, 0.03125, 0.8425, 0.0, 0.8425, 0.0, 1.0, 0.03125, 1.0, 0.75, 0.49, 0.7032, 0.4854, 0.6582, 0.4717, 0.6167, 0.4496, 0.5803, 0.4197, 0.5504, 0.3833, 0.5283, 0.3418, 0.5146, 0.2968, 0.51, 0.25, 0.5146, 0.2032, 0.5283, 0.1582, 0.5504, 0.1167, 0.5803, 0.08029, 0.6167, 0.05045, 0.6582, 0.02827, 0.7032, 0.01461, 0.75, 0.01, 0.7968, 0.01461, 0.8418, 0.02827, 0.8833, 0.05045, 0.9197, 0.08029, 0.9496, 0.1167, 0.9717, 0.1582, 0.9854, 0.2032, 0.99, 0.25, 0.9854, 0.2968, 0.9717, 0.3418, 0.9496, 0.3833, 0.9197, 0.4197, 0.8833, 0.4496, 0.8418, 0.4717, 0.7968, 0.4854, 0.03125, 0.5, 0.0, 0.5, 0.0, 0.8425, 0.03125, 0.8425, 0.0625, 0.5, 0.03125, 0.5, 0.03125, 0.8425, 0.0625, 0.8425, 0.09375, 0.5, 0.0625, 0.5, 0.0625, 0.8425, 0.09375, 0.8425, 0.125, 0.5, 0.09375, 0.5, 0.09375, 0.8425, 0.125, 0.8425, 0.1562, 0.5, 0.125, 0.5, 0.125, 0.8425, 0.1562, 0.8425, 0.1875, 0.5, 0.1562, 0.5, 0.1562, 0.8425, 0.1875, 0.8425, 0.2188, 0.5, 0.1875, 0.5, 0.1875, 0.8425, 0.2188, 0.8425, 0.25, 0.5, 0.2188, 0.5, 0.2188, 0.8425, 0.25, 0.8425, 0.2812, 0.5, 0.25, 0.5, 0.25, 0.8425, 0.2812, 0.8425, 0.3125, 0.5, 0.2812, 0.5, 0.2812, 0.8425, 0.3125, 0.8425, 0.3438, 0.5, 0.3125, 0.5, 0.3125, 0.8425, 0.3438, 0.8425, 0.375, 0.5, 0.3438, 0.5, 0.3438, 0.8425, 0.375, 0.8425, 0.4062, 0.5, 0.375, 0.5, 0.375, 0.8425, 0.4062, 0.8425, 0.4375, 0.5, 0.4062, 0.5, 0.4062, 0.8425, 0.4375, 0.8425, 0.4688, 0.5, 0.4375, 0.5, 0.4375, 0.8425, 0.4688, 0.8425, 0.5, 0.5, 0.4688, 0.5, 0.4688, 0.8425, 0.5, 0.8425, 0.5312, 0.5, 0.5, 0.5, 0.5, 0.8425, 0.5312, 0.8425, 0.5625, 0.5, 0.5312, 0.5, 0.5312, 0.8425, 0.5625, 0.8425, 0.5938, 0.5, 0.5625, 0.5, 0.5625, 0.8425, 0.5938, 0.8425, 0.625, 0.5, 0.5938, 0.5, 0.5938, 0.8425, 0.625, 0.8425, 0.6562, 0.5, 0.625, 0.5, 0.625, 0.8425, 0.6562, 0.8425, 0.6875, 0.5, 0.6562, 0.5, 0.6562, 0.8425, 0.6875, 0.8425, 0.7188, 0.5, 0.6875, 0.5, 0.6875, 0.8425, 0.7188, 0.8425, 0.75, 0.5, 0.7188, 0.5, 0.7188, 0.8425, 0.75, 0.8425, 0.7812, 0.5, 0.75, 0.5, 0.75, 0.8425, 0.7812, 0.8425, 0.8125, 0.5, 0.7812, 0.5, 0.7812, 0.8425, 0.8125, 0.8425, 0.8438, 0.5, 0.8125, 0.5, 0.8125, 0.8425, 0.8438, 0.8425, 0.875, 0.5, 0.8438, 0.5, 0.8438, 0.8425, 0.875, 0.8425, 0.9062, 0.5, 0.875, 0.5, 0.875, 0.8425, 0.9062, 0.8425, 0.9375, 0.5, 0.9062, 0.5, 0.9062, 0.8425, 0.9375, 0.8425, 0.9688, 0.5, 0.9375, 0.5, 0.9375, 0.8425, 0.9688, 0.8425, 1.0, 0.5, 0.9688, 0.5, 0.9688, 0.8425, 1.0, 0.8425, 0.375, 0.7761, 0.375, 0.9739, 0.625, 0.9739, 0.625, 0.7761, 0.375, 0.25, 0.375, 0.5, 0.625, 0.5, 0.625, 0.25, 0.625, 0.5, 0.625, 0.7329, 0.6267, 0.7395, 0.6321, 0.745, 0.6409, 0.7487, 0.6511, 0.75, 0.8489, 0.75, 0.8591, 0.7487, 0.8679, 0.745, 0.8733, 0.7395, 0.875, 0.7329, 0.875, 0.5, 0.375, 0.01705, 0.375, 0.25, 0.625, 0.25, 0.625, 0.01705, 0.375, 0.5, 0.375, 0.7329, 0.625, 0.7329, 0.625, 0.5, 0.375, 0.9739, 0.375, 0.9842, 0.6253, 0.9842, 0.625, 0.9739, 0.375, 0.9842, 0.375, 1.0, 0.625, 1.0, 0.6253, 0.9842, 0.375, 0.0, 0.375, 0.01031, 0.6251, 0.01031, 0.625, 0.0, 0.375, 0.01031, 0.375, 0.01705, 0.625, 0.01705, 0.6251, 0.01031, 0.625, 0.7761, 0.6253, 0.7658, 0.375, 0.7658, 0.375, 0.7761, 0.6253, 0.7658, 0.625, 0.75, 0.375, 0.75, 0.375, 0.7658, 0.625, 0.75, 0.6251, 0.7397, 0.375, 0.7397, 0.375, 0.75, 0.6251, 0.7397, 0.625, 0.7329, 0.375, 0.7329, 0.375, 0.7397, 0.125, 0.5, 0.125, 0.7329, 0.1267, 0.7395, 0.1321, 0.745, 0.1409, 0.7487, 0.1511, 0.75, 0.3489, 0.75, 0.3591, 0.7487, 0.3679, 0.745, 0.3733, 0.7395, 0.375, 0.7329, 0.375, 0.5, 0.375, 0.0, 0.375, 0.25, 0.625, 0.25, 0.625, 0.0, 0.375, 0.25, 0.375, 0.5, 0.625, 0.5, 0.625, 0.25, 0.375, 0.5, 0.375, 0.75, 0.625, 0.75, 0.625, 0.5, 0.375, 0.75, 0.375, 1.0, 0.625, 1.0, 0.625, 0.75, 0.125, 0.5, 0.125, 0.75, 0.375, 0.75, 0.375, 0.5, 0.625, 0.5, 0.625, 0.75, 0.875, 0.75, 0.875, 0.5, 1.0, 0.8425, 0.9688, 0.8425, 0.9688, 1.0, 1.0, 1.0, 0.9688, 0.8425, 0.9375, 0.8425, 0.9375, 1.0, 0.9688, 1.0, 0.9375, 0.8425, 0.9062, 0.8425, 0.9062, 1.0, 0.9375, 1.0, 0.9062, 0.8425, 0.875, 0.8425, 0.875, 1.0, 0.9062, 1.0, 0.875, 0.8425, 0.8438, 0.8425, 0.8438, 1.0, 0.875, 1.0, 0.8438, 0.8425, 0.8125, 0.8425, 0.8125, 1.0, 0.8438, 1.0, 0.8125, 0.8425, 0.7812, 0.8425, 0.7812, 1.0, 0.8125, 1.0, 0.7812, 0.8425, 0.75, 0.8425, 0.75, 1.0, 0.7812, 1.0, 0.75, 0.8425, 0.7188, 0.8425, 0.7188, 1.0, 0.75, 1.0, 0.7188, 0.8425, 0.6875, 0.8425, 0.6875, 1.0, 0.7188, 1.0, 0.6875, 0.8425, 0.6562, 0.8425, 0.6562, 1.0, 0.6875, 1.0, 0.6562, 0.8425, 0.625, 0.8425, 0.625, 1.0, 0.6562, 1.0, 0.625, 0.8425, 0.5938, 0.8425, 0.5938, 1.0, 0.625, 1.0, 0.5938, 0.8425, 0.5625, 0.8425, 0.5625, 1.0, 0.5938, 1.0, 0.5625, 0.8425, 0.5312, 0.8425, 0.5312, 1.0, 0.5625, 1.0, 0.5312, 0.8425, 0.5, 0.8425, 0.5, 1.0, 0.5312, 1.0, 0.5, 0.8425, 0.4688, 0.8425, 0.4688, 1.0, 0.5, 1.0, 0.4688, 0.8425, 0.4375, 0.8425, 0.4375, 1.0, 0.4688, 1.0, 0.4375, 0.8425, 0.4062, 0.8425, 0.4062, 1.0, 0.4375, 1.0, 0.4062, 0.8425, 0.375, 0.8425, 0.375, 1.0, 0.4062, 1.0, 0.375, 0.8425, 0.3438, 0.8425, 0.3438, 1.0, 0.375, 1.0, 0.3438, 0.8425, 0.3125, 0.8425, 0.3125, 1.0, 0.3438, 1.0, 0.3125, 0.8425, 0.2812, 0.8425, 0.2812, 1.0, 0.3125, 1.0, 0.2812, 0.8425, 0.25, 0.8425, 0.25, 1.0, 0.2812, 1.0, 0.25, 0.8425, 0.2188, 0.8425, 0.2188, 1.0, 0.25, 1.0, 0.2188, 0.8425, 0.1875, 0.8425, 0.1875, 1.0, 0.2188, 1.0, 0.1875, 0.8425, 0.1562, 0.8425, 0.1562, 1.0, 0.1875, 1.0, 0.1562, 0.8425, 0.125, 0.8425, 0.125, 1.0, 0.1562, 1.0, 0.125, 0.8425, 0.09375, 0.8425, 0.09375, 1.0, 0.125, 1.0, 0.09375, 0.8425, 0.0625, 0.8425, 0.0625, 1.0, 0.09375, 1.0, 0.2968, 0.4854, 0.3418, 0.4717, 0.3833, 0.4496, 0.4197, 0.4197, 0.4496, 0.3833, 0.4717, 0.3418, 0.4854, 0.2968, 0.49, 0.25, 0.4854, 0.2032, 0.4717, 0.1582, 0.4496, 0.1167, 0.4197, 0.08029, 0.3833, 0.05045, 0.3418, 0.02827, 0.2968, 0.01461, 0.25, 0.01, 0.2032, 0.01461, 0.1582, 0.02827, 0.1167, 0.05045, 0.08029, 0.08029, 0.05045, 0.1167, 0.02827, 0.1582, 0.01461, 0.2032, 0.01, 0.25, 0.01461, 0.2968, 0.02827, 0.3418, 0.05045, 0.3833, 0.08029, 0.4197, 0.1167, 0.4496, 0.1582, 0.4717, 0.2032, 0.4854, 0.25, 0.49, 0.0625, 0.8425, 0.03125, 0.8425, 0.03125, 1.0, 0.0625, 1.0, 0.03125, 0.8425, 0.0, 0.8425, 0.0, 1.0, 0.03125, 1.0, 0.75, 0.49, 0.7032, 0.4854, 0.6582, 0.4717, 0.6167, 0.4496, 0.5803, 0.4197, 0.5504, 0.3833, 0.5283, 0.3418, 0.5146, 0.2968, 0.51, 0.25, 0.5146, 0.2032, 0.5283, 0.1582, 0.5504, 0.1167, 0.5803, 0.08029, 0.6167, 0.05045, 0.6582, 0.02827, 0.7032, 0.01461, 0.75, 0.01, 0.7968, 0.01461, 0.8418, 0.02827, 0.8833, 0.05045, 0.9197, 0.08029, 0.9496, 0.1167, 0.9717, 0.1582, 0.9854, 0.2032, 0.99, 0.25, 0.9854, 0.2968, 0.9717, 0.3418, 0.9496, 0.3833, 0.9197, 0.4197, 0.8833, 0.4496, 0.8418, 0.4717, 0.7968, 0.4854, 0.03125, 0.5, 0.0, 0.5, 0.0, 0.8425, 0.03125, 0.8425, 0.0625, 0.5, 0.03125, 0.5, 0.03125, 0.8425, 0.0625, 0.8425, 0.09375, 0.5, 0.0625, 0.5, 0.0625, 0.8425, 0.09375, 0.8425, 0.125, 0.5, 0.09375, 0.5, 0.09375, 0.8425, 0.125, 0.8425, 0.1562, 0.5, 0.125, 0.5, 0.125, 0.8425, 0.1562, 0.8425, 0.1875, 0.5, 0.1562, 0.5, 0.1562, 0.8425, 0.1875, 0.8425, 0.2188, 0.5, 0.1875, 0.5, 0.1875, 0.8425, 0.2188, 0.8425, 0.25, 0.5, 0.2188, 0.5, 0.2188, 0.8425, 0.25, 0.8425, 0.2812, 0.5, 0.25, 0.5, 0.25, 0.8425, 0.2812, 0.8425, 0.3125, 0.5, 0.2812, 0.5, 0.2812, 0.8425, 0.3125, 0.8425, 0.3438, 0.5, 0.3125, 0.5, 0.3125, 0.8425, 0.3438, 0.8425, 0.375, 0.5, 0.3438, 0.5, 0.3438, 0.8425, 0.375, 0.8425, 0.4062, 0.5, 0.375, 0.5, 0.375, 0.8425, 0.4062, 0.8425, 0.4375, 0.5, 0.4062, 0.5, 0.4062, 0.8425, 0.4375, 0.8425, 0.4688, 0.5, 0.4375, 0.5, 0.4375, 0.8425, 0.4688, 0.8425, 0.5, 0.5, 0.4688, 0.5, 0.4688, 0.8425, 0.5, 0.8425, 0.5312, 0.5, 0.5, 0.5, 0.5, 0.8425, 0.5312, 0.8425, 0.5625, 0.5, 0.5312, 0.5, 0.5312, 0.8425, 0.5625, 0.8425, 0.5938, 0.5, 0.5625, 0.5, 0.5625, 0.8425, 0.5938, 0.8425, 0.625, 0.5, 0.5938, 0.5, 0.5938, 0.8425, 0.625, 0.8425, 0.6562, 0.5, 0.625, 0.5, 0.625, 0.8425, 0.6562, 0.8425, 0.6875, 0.5, 0.6562, 0.5, 0.6562, 0.8425, 0.6875, 0.8425, 0.7188, 0.5, 0.6875, 0.5, 0.6875, 0.8425, 0.7188, 0.8425, 0.75, 0.5, 0.7188, 0.5, 0.7188, 0.8425, 0.75, 0.8425, 0.7812, 0.5, 0.75, 0.5, 0.75, 0.8425, 0.7812, 0.8425, 0.8125, 0.5, 0.7812, 0.5, 0.7812, 0.8425, 0.8125, 0.8425, 0.8438, 0.5, 0.8125, 0.5, 0.8125, 0.8425, 0.8438, 0.8425, 0.875, 0.5, 0.8438, 0.5, 0.8438, 0.8425, 0.875, 0.8425, 0.9062, 0.5, 0.875, 0.5, 0.875, 0.8425, 0.9062, 0.8425, 0.9375, 0.5, 0.9062, 0.5, 0.9062, 0.8425, 0.9375, 0.8425, 0.9688, 0.5, 0.9375, 0.5, 0.9375, 0.8425, 0.9688, 0.8425, 1.0, 0.5, 0.9688, 0.5, 0.9688, 0.8425, 1.0, 0.8425])
me_cube_003.materials.append(mat_material_001)
me_cube_003.materials.append(mat_material_002)
me_cube_003.update()
me_cube_010 = bpy.data.meshes.new('Cube.010')
me_cube_010.from_pydata([(-0.5465, 0.4235, -0.06536), (-3.478, 0.6022, -0.06536), (-0.4111, -0.6249, -0.06536), (-3.958, -0.4123, -0.06536), (-0.003863, -0.304, -0.06536), (-0.003569, -0.1534, -0.06536), (-0.003137, 0.06834, -0.06536), (-0.01468, 0.28, -0.06536), (-0.8319, 0.7902, -0.06536), (-1.662, 0.9775, -0.06536), (-2.492, 0.972, -0.06536), (-3.323, 0.7535, -0.06536), (-3.699, 0.4426, -0.06536), (-3.885, 0.2321, -0.06536), (-4.011, 0.0517, -0.06536), (-4.167, -0.2401, -0.06536), (-3.301, -0.5072, -0.06536), (-2.501, -0.5726, -0.06536), (-1.755, -0.6275, -0.06536), (-1.002, -0.6419, -0.06536), (-0.7073, 0.3143, 0.02474), (-0.833, 0.2454, 0.09407), (-0.9051, 0.07485, 0.1819), (-0.8341, -0.2994, 0.05654), (-1.662, 0.6341, 0.02474), (-1.663, 0.3819, 0.09407), (-1.574, 0.1395, 0.1819), (-1.664, -0.2947, 0.05654), (-2.493, 0.5373, 0.02474), (-2.493, 0.3257, 0.09407), (-2.32, 0.1132, 0.1819), (-2.494, -0.2901, 0.05654), (-3.323, 0.542, 0.02474), (-3.323, 0.3913, 0.09407), (-3.031, 0.06649, 0.1819), (-3.325, -0.2854, -0.06536), (0.5465, -0.4235, -0.06536), (3.478, -0.6022, -0.06536), (0.4111, 0.6249, -0.06536), (3.958, 0.4123, -0.06536), (0.003864, 0.304, -0.06536), (0.00357, 0.1534, -0.06536), (0.003138, -0.06834, -0.06536), (0.01468, -0.28, -0.06536), (0.832, -0.7902, -0.06536), (1.662, -0.9775, -0.06536), (2.492, -0.972, -0.06536), (3.323, -0.7535, -0.06536), (3.699, -0.4426, -0.06536), (3.885, -0.2321, -0.06536), (4.011, -0.0517, -0.06536), (4.167, 0.2401, -0.06536), (3.301, 0.5072, -0.06536), (2.501, 0.5726, -0.06536), (1.755, 0.6275, -0.06536), (1.002, 0.6419, -0.06536), (0.7073, -0.3143, 0.02474), (0.833, -0.2454, 0.09407), (0.9051, -0.07485, 0.1819), (0.8341, 0.2994, 0.05654), (1.662, -0.6341, 0.02474), (1.663, -0.3819, 0.09407), (1.574, -0.1395, 0.1819), (1.664, 0.2947, 0.05654), (2.493, -0.5373, 0.02474), (2.493, -0.3257, 0.09407), (2.32, -0.1132, 0.1819), (2.494, 0.2901, 0.05654), (3.323, -0.542, 0.02474), (3.323, -0.3913, 0.09407), (3.031, -0.06649, 0.1819), (3.325, 0.2854, -0.06536)], [], [(35, 15, 3, 16), (4, 23, 19, 2), (23, 27, 18, 19), (27, 31, 17, 18), (31, 35, 16, 17), (0, 8, 20, 7), (7, 20, 21, 6), (6, 21, 22, 5), (5, 22, 23, 4), (8, 9, 24, 20), (20, 24, 25, 21), (21, 25, 26, 22), (22, 26, 27, 23), (9, 10, 28, 24), (24, 28, 29, 25), (25, 29, 30, 26), (26, 30, 31, 27), (10, 11, 32, 28), (28, 32, 33, 29), (29, 33, 34, 30), (30, 34, 35, 31), (11, 1, 12, 32), (32, 12, 13, 33), (33, 13, 14, 34), (34, 14, 15, 35), (71, 51, 39, 52), (40, 59, 55, 38), (59, 63, 54, 55), (63, 67, 53, 54), (67, 71, 52, 53), (36, 44, 56, 43), (43, 56, 57, 42), (42, 57, 58, 41), (41, 58, 59, 40), (44, 45, 60, 56), (56, 60, 61, 57), (57, 61, 62, 58), (58, 62, 63, 59), (45, 46, 64, 60), (60, 64, 65, 61), (61, 65, 66, 62), (62, 66, 67, 63), (46, 47, 68, 64), (64, 68, 69, 65), (65, 69, 70, 66), (66, 70, 71, 67), (47, 37, 48, 68), (68, 48, 49, 69), (69, 49, 50, 70), (70, 50, 51, 71)])
_uv = me_cube_010.uv_layers.new(name='UVMap')
_uv.uv.foreach_set('vector', [0.8, 0.8, 1.0, 0.8, 1.0, 1.0, 0.8, 1.0, 0.0, 0.8, 0.2, 0.8, 0.2, 1.0, 0.0, 1.0, 0.2, 0.8, 0.4, 0.8, 0.4, 1.0, 0.2, 1.0, 0.4, 0.8, 0.6, 0.8, 0.6, 1.0, 0.4, 1.0, 0.6, 0.8, 0.8, 0.8, 0.8, 1.0, 0.6, 1.0, 0.0, 0.0, 0.2, 0.0, 0.2, 0.2, 0.0, 0.2, 0.0, 0.2, 0.2, 0.2, 0.2, 0.4, 0.0, 0.4, 0.0, 0.4, 0.2, 0.4, 0.2, 0.6, 0.0, 0.6, 0.0, 0.6, 0.2, 0.6, 0.2, 0.8, 0.0, 0.8, 0.2, 0.0, 0.4, 0.0, 0.4, 0.2, 0.2, 0.2, 0.2, 0.2, 0.4, 0.2, 0.4, 0.4, 0.2, 0.4, 0.2, 0.4, 0.4, 0.4, 0.4, 0.6, 0.2, 0.6, 0.2, 0.6, 0.4, 0.6, 0.4, 0.8, 0.2, 0.8, 0.4, 0.0, 0.6, 0.0, 0.6, 0.2, 0.4, 0.2, 0.4, 0.2, 0.6, 0.2, 0.6, 0.4, 0.4, 0.4, 0.4, 0.4, 0.6, 0.4, 0.6, 0.6, 0.4, 0.6, 0.4, 0.6, 0.6, 0.6, 0.6, 0.8, 0.4, 0.8, 0.6, 0.0, 0.8, 0.0, 0.8, 0.2, 0.6, 0.2, 0.6, 0.2, 0.8, 0.2, 0.8, 0.4, 0.6, 0.4, 0.6, 0.4, 0.8, 0.4, 0.8, 0.6, 0.6, 0.6, 0.6, 0.6, 0.8, 0.6, 0.8, 0.8, 0.6, 0.8, 0.8, 0.0, 1.0, 0.0, 1.0, 0.2, 0.8, 0.2, 0.8, 0.2, 1.0, 0.2, 1.0, 0.4, 0.8, 0.4, 0.8, 0.4, 1.0, 0.4, 1.0, 0.6, 0.8, 0.6, 0.8, 0.6, 1.0, 0.6, 1.0, 0.8, 0.8, 0.8, 0.8, 0.8, 1.0, 0.8, 1.0, 1.0, 0.8, 1.0, 0.0, 0.8, 0.2, 0.8, 0.2, 1.0, 0.0, 1.0, 0.2, 0.8, 0.4, 0.8, 0.4, 1.0, 0.2, 1.0, 0.4, 0.8, 0.6, 0.8, 0.6, 1.0, 0.4, 1.0, 0.6, 0.8, 0.8, 0.8, 0.8, 1.0, 0.6, 1.0, 0.0, 0.0, 0.2, 0.0, 0.2, 0.2, 0.0, 0.2, 0.0, 0.2, 0.2, 0.2, 0.2, 0.4, 0.0, 0.4, 0.0, 0.4, 0.2, 0.4, 0.2, 0.6, 0.0, 0.6, 0.0, 0.6, 0.2, 0.6, 0.2, 0.8, 0.0, 0.8, 0.2, 0.0, 0.4, 0.0, 0.4, 0.2, 0.2, 0.2, 0.2, 0.2, 0.4, 0.2, 0.4, 0.4, 0.2, 0.4, 0.2, 0.4, 0.4, 0.4, 0.4, 0.6, 0.2, 0.6, 0.2, 0.6, 0.4, 0.6, 0.4, 0.8, 0.2, 0.8, 0.4, 0.0, 0.6, 0.0, 0.6, 0.2, 0.4, 0.2, 0.4, 0.2, 0.6, 0.2, 0.6, 0.4, 0.4, 0.4, 0.4, 0.4, 0.6, 0.4, 0.6, 0.6, 0.4, 0.6, 0.4, 0.6, 0.6, 0.6, 0.6, 0.8, 0.4, 0.8, 0.6, 0.0, 0.8, 0.0, 0.8, 0.2, 0.6, 0.2, 0.6, 0.2, 0.8, 0.2, 0.8, 0.4, 0.6, 0.4, 0.6, 0.4, 0.8, 0.4, 0.8, 0.6, 0.6, 0.6, 0.6, 0.6, 0.8, 0.6, 0.8, 0.8, 0.6, 0.8, 0.8, 0.0, 1.0, 0.0, 1.0, 0.2, 0.8, 0.2, 0.8, 0.2, 1.0, 0.2, 1.0, 0.4, 0.8, 0.4, 0.8, 0.4, 1.0, 0.4, 1.0, 0.6, 0.8, 0.6, 0.8, 0.6, 1.0, 0.6, 1.0, 0.8, 0.8, 0.8])
me_cube_010.materials.append(mat_material_003)
me_cube_010.update()
me_cube_001 = bpy.data.meshes.new('Cube.001')
me_cube_001.from_pydata([(-0.5465, 0.4235, -0.1007), (-3.478, 0.6022, -0.1007), (-0.4111, -0.6249, -0.1007), (-3.958, -0.4123, -0.1007), (-0.003863, -0.3041, -0.1007), (-0.00357, -0.1534, -0.1007), (-0.003137, 0.06834, -0.1007), (-0.01468, 0.28, -0.1007), (-0.832, 0.7902, -0.1007), (-1.662, 0.9775, -0.1007), (-2.492, 0.972, -0.1007), (-3.323, 0.7535, -0.1007), (-3.699, 0.4426, -0.1007), (-3.885, 0.2321, -0.1007), (-4.011, 0.0517, -0.1007), (-4.167, -0.2401, -0.1007), (-3.301, -0.5072, -0.1007), (-2.501, -0.5726, -0.1007), (-1.755, -0.6275, -0.1007), (-1.002, -0.6419, -0.1007), (-0.7073, 0.3143, -0.01064), (-0.833, 0.2454, 0.05869), (-0.9051, 0.07485, 0.1465), (-0.8341, -0.2994, 0.02116), (-1.662, 0.6341, -0.01064), (-1.663, 0.3819, 0.05869), (-1.574, 0.1395, 0.1465), (-1.664, -0.2947, 0.02116), (-2.493, 0.5373, -0.01064), (-2.493, 0.3257, 0.05869), (-2.32, 0.1132, 0.1465), (-2.494, -0.2901, 0.02116), (-3.323, 0.542, -0.01064), (-3.323, 0.3913, 0.05869), (-3.031, 0.06649, 0.1465), (-3.325, -0.2854, -0.1007), (0.5465, -0.4235, -0.1007), (3.478, -0.6022, -0.1007), (0.4111, 0.6249, -0.1007), (3.958, 0.4123, -0.1007), (0.003864, 0.304, -0.1007), (0.00357, 0.1534, -0.1007), (0.003138, -0.06834, -0.1007), (0.01468, -0.28, -0.1007), (0.832, -0.7902, -0.1007), (1.662, -0.9775, -0.1007), (2.492, -0.972, -0.1007), (3.323, -0.7535, -0.1007), (3.699, -0.4426, -0.1007), (3.885, -0.2321, -0.1007), (4.011, -0.0517, -0.1007), (4.167, 0.2401, -0.1007), (3.301, 0.5072, -0.1007), (2.501, 0.5726, -0.1007), (1.755, 0.6275, -0.1007), (1.002, 0.6419, -0.1007), (0.7073, -0.3143, -0.01064), (0.833, -0.2454, 0.05869), (0.9051, -0.07485, 0.1465), (0.8341, 0.2994, 0.02116), (1.662, -0.6341, -0.01064), (1.663, -0.3819, 0.05869), (1.574, -0.1395, 0.1465), (1.664, 0.2947, 0.02116), (2.493, -0.5373, -0.01064), (2.493, -0.3257, 0.05869), (2.32, -0.1132, 0.1465), (2.494, 0.2901, 0.02116), (3.323, -0.542, -0.01064), (3.323, -0.3913, 0.05869), (3.031, -0.06649, 0.1465), (3.325, 0.2854, -0.1007)], [], [(35, 15, 3, 16), (4, 23, 19, 2), (23, 27, 18, 19), (27, 31, 17, 18), (31, 35, 16, 17), (0, 8, 20, 7), (7, 20, 21, 6), (6, 21, 22, 5), (5, 22, 23, 4), (8, 9, 24, 20), (20, 24, 25, 21), (21, 25, 26, 22), (22, 26, 27, 23), (9, 10, 28, 24), (24, 28, 29, 25), (25, 29, 30, 26), (26, 30, 31, 27), (10, 11, 32, 28), (28, 32, 33, 29), (29, 33, 34, 30), (30, 34, 35, 31), (11, 1, 12, 32), (32, 12, 13, 33), (33, 13, 14, 34), (34, 14, 15, 35), (71, 51, 39, 52), (40, 59, 55, 38), (59, 63, 54, 55), (63, 67, 53, 54), (67, 71, 52, 53), (36, 44, 56, 43), (43, 56, 57, 42), (42, 57, 58, 41), (41, 58, 59, 40), (44, 45, 60, 56), (56, 60, 61, 57), (57, 61, 62, 58), (58, 62, 63, 59), (45, 46, 64, 60), (60, 64, 65, 61), (61, 65, 66, 62), (62, 66, 67, 63), (46, 47, 68, 64), (64, 68, 69, 65), (65, 69, 70, 66), (66, 70, 71, 67), (47, 37, 48, 68), (68, 48, 49, 69), (69, 49, 50, 70), (70, 50, 51, 71)])
_uv = me_cube_001.uv_layers.new(name='UVMap')
_uv.uv.foreach_set('vector', [0.8, 0.8, 1.0, 0.8, 1.0, 1.0, 0.8, 1.0, 0.0, 0.8, 0.2, 0.8, 0.2, 1.0, 0.0, 1.0, 0.2, 0.8, 0.4, 0.8, 0.4, 1.0, 0.2, 1.0, 0.4, 0.8, 0.6, 0.8, 0.6, 1.0, 0.4, 1.0, 0.6, 0.8, 0.8, 0.8, 0.8, 1.0, 0.6, 1.0, 0.0, 0.0, 0.2, 0.0, 0.2, 0.2, 0.0, 0.2, 0.0, 0.2, 0.2, 0.2, 0.2, 0.4, 0.0, 0.4, 0.0, 0.4, 0.2, 0.4, 0.2, 0.6, 0.0, 0.6, 0.0, 0.6, 0.2, 0.6, 0.2, 0.8, 0.0, 0.8, 0.2, 0.0, 0.4, 0.0, 0.4, 0.2, 0.2, 0.2, 0.2, 0.2, 0.4, 0.2, 0.4, 0.4, 0.2, 0.4, 0.2, 0.4, 0.4, 0.4, 0.4, 0.6, 0.2, 0.6, 0.2, 0.6, 0.4, 0.6, 0.4, 0.8, 0.2, 0.8, 0.4, 0.0, 0.6, 0.0, 0.6, 0.2, 0.4, 0.2, 0.4, 0.2, 0.6, 0.2, 0.6, 0.4, 0.4, 0.4, 0.4, 0.4, 0.6, 0.4, 0.6, 0.6, 0.4, 0.6, 0.4, 0.6, 0.6, 0.6, 0.6, 0.8, 0.4, 0.8, 0.6, 0.0, 0.8, 0.0, 0.8, 0.2, 0.6, 0.2, 0.6, 0.2, 0.8, 0.2, 0.8, 0.4, 0.6, 0.4, 0.6, 0.4, 0.8, 0.4, 0.8, 0.6, 0.6, 0.6, 0.6, 0.6, 0.8, 0.6, 0.8, 0.8, 0.6, 0.8, 0.8, 0.0, 1.0, 0.0, 1.0, 0.2, 0.8, 0.2, 0.8, 0.2, 1.0, 0.2, 1.0, 0.4, 0.8, 0.4, 0.8, 0.4, 1.0, 0.4, 1.0, 0.6, 0.8, 0.6, 0.8, 0.6, 1.0, 0.6, 1.0, 0.8, 0.8, 0.8, 0.8, 0.8, 1.0, 0.8, 1.0, 1.0, 0.8, 1.0, 0.0, 0.8, 0.2, 0.8, 0.2, 1.0, 0.0, 1.0, 0.2, 0.8, 0.4, 0.8, 0.4, 1.0, 0.2, 1.0, 0.4, 0.8, 0.6, 0.8, 0.6, 1.0, 0.4, 1.0, 0.6, 0.8, 0.8, 0.8, 0.8, 1.0, 0.6, 1.0, 0.0, 0.0, 0.2, 0.0, 0.2, 0.2, 0.0, 0.2, 0.0, 0.2, 0.2, 0.2, 0.2, 0.4, 0.0, 0.4, 0.0, 0.4, 0.2, 0.4, 0.2, 0.6, 0.0, 0.6, 0.0, 0.6, 0.2, 0.6, 0.2, 0.8, 0.0, 0.8, 0.2, 0.0, 0.4, 0.0, 0.4, 0.2, 0.2, 0.2, 0.2, 0.2, 0.4, 0.2, 0.4, 0.4, 0.2, 0.4, 0.2, 0.4, 0.4, 0.4, 0.4, 0.6, 0.2, 0.6, 0.2, 0.6, 0.4, 0.6, 0.4, 0.8, 0.2, 0.8, 0.4, 0.0, 0.6, 0.0, 0.6, 0.2, 0.4, 0.2, 0.4, 0.2, 0.6, 0.2, 0.6, 0.4, 0.4, 0.4, 0.4, 0.4, 0.6, 0.4, 0.6, 0.6, 0.4, 0.6, 0.4, 0.6, 0.6, 0.6, 0.6, 0.8, 0.4, 0.8, 0.6, 0.0, 0.8, 0.0, 0.8, 0.2, 0.6, 0.2, 0.6, 0.2, 0.8, 0.2, 0.8, 0.4, 0.6, 0.4, 0.6, 0.4, 0.8, 0.4, 0.8, 0.6, 0.6, 0.6, 0.6, 0.6, 0.8, 0.6, 0.8, 0.8, 0.6, 0.8, 0.8, 0.0, 1.0, 0.0, 1.0, 0.2, 0.8, 0.2, 0.8, 0.2, 1.0, 0.2, 1.0, 0.4, 0.8, 0.4, 0.8, 0.4, 1.0, 0.4, 1.0, 0.6, 0.8, 0.6, 0.8, 0.6, 1.0, 0.6, 1.0, 0.8, 0.8, 0.8])
me_cube_001.materials.append(mat_material_003)
me_cube_001.update()
me_cube_002 = bpy.data.meshes.new('Cube.002')
me_cube_002.from_pydata([(-0.5465, -0.4235, -0.06536), (-3.478, -0.6022, -0.06536), (-0.4111, 0.6249, -0.06536), (-3.958, 0.4123, -0.06536), (-0.003863, 0.3041, -0.06536), (-0.003569, 0.1534, -0.06536), (-0.003137, -0.06834, -0.06536), (-0.01468, -0.28, -0.06536), (-0.8319, -0.7902, -0.06536), (-1.662, -0.9775, -0.06536), (-2.492, -0.972, -0.06536), (-3.323, -0.7535, -0.06536), (-3.699, -0.4426, -0.06536), (-3.885, -0.2321, -0.06536), (-4.011, -0.0517, -0.06536), (-4.167, 0.2401, -0.06536), (-3.301, 0.5072, -0.06536), (-2.501, 0.5726, -0.06536), (-1.755, 0.6275, -0.06536), (-1.002, 0.6419, -0.06536), (-0.7073, -0.3143, 0.02474), (-0.833, -0.2454, 0.09407), (-0.9051, -0.07485, 0.1819), (-0.8341, 0.2994, 0.05654), (-1.662, -0.6341, 0.02474), (-1.663, -0.3819, 0.09407), (-1.574, -0.1395, 0.1819), (-1.664, 0.2947, 0.05654), (-2.493, -0.5373, 0.02474), (-2.493, -0.3257, 0.09407), (-2.32, -0.1132, 0.1819), (-2.494, 0.2901, 0.05654), (-3.323, -0.542, 0.02474), (-3.323, -0.3913, 0.09407), (-3.031, -0.06649, 0.1819), (-3.325, 0.2854, -0.06536), (0.5465, 0.4235, -0.06536), (3.478, 0.6022, -0.06536), (0.4111, -0.6249, -0.06536), (3.958, -0.4123, -0.06536), (0.003865, -0.304, -0.06536), (0.003571, -0.1534, -0.06536), (0.003139, 0.06834, -0.06536), (0.01468, 0.28, -0.06536), (0.832, 0.7902, -0.06536), (1.662, 0.9775, -0.06536), (2.492, 0.972, -0.06536), (3.323, 0.7535, -0.06536), (3.699, 0.4426, -0.06536), (3.885, 0.2321, -0.06536), (4.011, 0.0517, -0.06536), (4.167, -0.2401, -0.06536), (3.301, -0.5072, -0.06536), (2.501, -0.5726, -0.06536), (1.755, -0.6275, -0.06536), (1.002, -0.6419, -0.06536), (0.7073, 0.3143, 0.02474), (0.833, 0.2454, 0.09407), (0.9051, 0.07485, 0.1819), (0.8341, -0.2994, 0.05654), (1.662, 0.6341, 0.02474), (1.663, 0.3819, 0.09407), (1.574, 0.1395, 0.1819), (1.664, -0.2947, 0.05654), (2.493, 0.5373, 0.02474), (2.493, 0.3257, 0.09407), (2.32, 0.1132, 0.1819), (2.494, -0.2901, 0.05654), (3.323, 0.542, 0.02474), (3.323, 0.3913, 0.09407), (3.031, 0.06649, 0.1819), (3.325, -0.2854, -0.06536)], [], [(35, 16, 3, 15), (4, 2, 19, 23), (23, 19, 18, 27), (27, 18, 17, 31), (31, 17, 16, 35), (0, 7, 20, 8), (7, 6, 21, 20), (6, 5, 22, 21), (5, 4, 23, 22), (8, 20, 24, 9), (20, 21, 25, 24), (21, 22, 26, 25), (22, 23, 27, 26), (9, 24, 28, 10), (24, 25, 29, 28), (25, 26, 30, 29), (26, 27, 31, 30), (10, 28, 32, 11), (28, 29, 33, 32), (29, 30, 34, 33), (30, 31, 35, 34), (11, 32, 12, 1), (32, 33, 13, 12), (33, 34, 14, 13), (34, 35, 15, 14), (71, 52, 39, 51), (40, 38, 55, 59), (59, 55, 54, 63), (63, 54, 53, 67), (67, 53, 52, 71), (36, 43, 56, 44), (43, 42, 57, 56), (42, 41, 58, 57), (41, 40, 59, 58), (44, 56, 60, 45), (56, 57, 61, 60), (57, 58, 62, 61), (58, 59, 63, 62), (45, 60, 64, 46), (60, 61, 65, 64), (61, 62, 66, 65), (62, 63, 67, 66), (46, 64, 68, 47), (64, 65, 69, 68), (65, 66, 70, 69), (66, 67, 71, 70), (47, 68, 48, 37), (68, 69, 49, 48), (69, 70, 50, 49), (70, 71, 51, 50)])
_uv = me_cube_002.uv_layers.new(name='UVMap')
_uv.uv.foreach_set('vector', [0.8, 0.8, 0.8, 1.0, 1.0, 1.0, 1.0, 0.8, 0.0, 0.8, 0.0, 1.0, 0.2, 1.0, 0.2, 0.8, 0.2, 0.8, 0.2, 1.0, 0.4, 1.0, 0.4, 0.8, 0.4, 0.8, 0.4, 1.0, 0.6, 1.0, 0.6, 0.8, 0.6, 0.8, 0.6, 1.0, 0.8, 1.0, 0.8, 0.8, 0.0, 0.0, 0.0, 0.2, 0.2, 0.2, 0.2, 0.0, 0.0, 0.2, 0.0, 0.4, 0.2, 0.4, 0.2, 0.2, 0.0, 0.4, 0.0, 0.6, 0.2, 0.6, 0.2, 0.4, 0.0, 0.6, 0.0, 0.8, 0.2, 0.8, 0.2, 0.6, 0.2, 0.0, 0.2, 0.2, 0.4, 0.2, 0.4, 0.0, 0.2, 0.2, 0.2, 0.4, 0.4, 0.4, 0.4, 0.2, 0.2, 0.4, 0.2, 0.6, 0.4, 0.6, 0.4, 0.4, 0.2, 0.6, 0.2, 0.8, 0.4, 0.8, 0.4, 0.6, 0.4, 0.0, 0.4, 0.2, 0.6, 0.2, 0.6, 0.0, 0.4, 0.2, 0.4, 0.4, 0.6, 0.4, 0.6, 0.2, 0.4, 0.4, 0.4, 0.6, 0.6, 0.6, 0.6, 0.4, 0.4, 0.6, 0.4, 0.8, 0.6, 0.8, 0.6, 0.6, 0.6, 0.0, 0.6, 0.2, 0.8, 0.2, 0.8, 0.0, 0.6, 0.2, 0.6, 0.4, 0.8, 0.4, 0.8, 0.2, 0.6, 0.4, 0.6, 0.6, 0.8, 0.6, 0.8, 0.4, 0.6, 0.6, 0.6, 0.8, 0.8, 0.8, 0.8, 0.6, 0.8, 0.0, 0.8, 0.2, 1.0, 0.2, 1.0, 0.0, 0.8, 0.2, 0.8, 0.4, 1.0, 0.4, 1.0, 0.2, 0.8, 0.4, 0.8, 0.6, 1.0, 0.6, 1.0, 0.4, 0.8, 0.6, 0.8, 0.8, 1.0, 0.8, 1.0, 0.6, 0.8, 0.8, 0.8, 1.0, 1.0, 1.0, 1.0, 0.8, 0.0, 0.8, 0.0, 1.0, 0.2, 1.0, 0.2, 0.8, 0.2, 0.8, 0.2, 1.0, 0.4, 1.0, 0.4, 0.8, 0.4, 0.8, 0.4, 1.0, 0.6, 1.0, 0.6, 0.8, 0.6, 0.8, 0.6, 1.0, 0.8, 1.0, 0.8, 0.8, 0.0, 0.0, 0.0, 0.2, 0.2, 0.2, 0.2, 0.0, 0.0, 0.2, 0.0, 0.4, 0.2, 0.4, 0.2, 0.2, 0.0, 0.4, 0.0, 0.6, 0.2, 0.6, 0.2, 0.4, 0.0, 0.6, 0.0, 0.8, 0.2, 0.8, 0.2, 0.6, 0.2, 0.0, 0.2, 0.2, 0.4, 0.2, 0.4, 0.0, 0.2, 0.2, 0.2, 0.4, 0.4, 0.4, 0.4, 0.2, 0.2, 0.4, 0.2, 0.6, 0.4, 0.6, 0.4, 0.4, 0.2, 0.6, 0.2, 0.8, 0.4, 0.8, 0.4, 0.6, 0.4, 0.0, 0.4, 0.2, 0.6, 0.2, 0.6, 0.0, 0.4, 0.2, 0.4, 0.4, 0.6, 0.4, 0.6, 0.2, 0.4, 0.4, 0.4, 0.6, 0.6, 0.6, 0.6, 0.4, 0.4, 0.6, 0.4, 0.8, 0.6, 0.8, 0.6, 0.6, 0.6, 0.0, 0.6, 0.2, 0.8, 0.2, 0.8, 0.0, 0.6, 0.2, 0.6, 0.4, 0.8, 0.4, 0.8, 0.2, 0.6, 0.4, 0.6, 0.6, 0.8, 0.6, 0.8, 0.4, 0.6, 0.6, 0.6, 0.8, 0.8, 0.8, 0.8, 0.6, 0.8, 0.0, 0.8, 0.2, 1.0, 0.2, 1.0, 0.0, 0.8, 0.2, 0.8, 0.4, 1.0, 0.4, 1.0, 0.2, 0.8, 0.4, 0.8, 0.6, 1.0, 0.6, 1.0, 0.4, 0.8, 0.6, 0.8, 0.8, 1.0, 0.8, 1.0, 0.6])
me_cube_002.materials.append(mat_material_003)
me_cube_002.update()
me_cube_004 = bpy.data.meshes.new('Cube.004')
me_cube_004.from_pydata([(-0.5465, -0.4235, -0.06536), (-3.478, -0.6022, -0.06536), (-0.4111, 0.6249, -0.06536), (-3.958, 0.4123, -0.06536), (-0.003863, 0.304, -0.06536), (-0.003569, 0.1534, -0.06536), (-0.003137, -0.06834, -0.06536), (-0.01468, -0.28, -0.06536), (-0.8319, -0.7902, -0.06536), (-1.662, -0.9775, -0.06536), (-2.492, -0.972, -0.06536), (-3.323, -0.7535, -0.06536), (-3.699, -0.4426, -0.06536), (-3.885, -0.2321, -0.06536), (-4.011, -0.0517, -0.06536), (-4.167, 0.2401, -0.06536), (-3.301, 0.5072, -0.06536), (-2.501, 0.5726, -0.06536), (-1.755, 0.6275, -0.06536), (-1.002, 0.6419, -0.06536), (-0.7073, -0.3143, 0.02474), (-0.833, -0.2454, 0.09407), (-0.9051, -0.07485, 0.1819), (-0.8341, 0.2994, 0.05654), (-1.662, -0.6341, 0.02474), (-1.663, -0.3819, 0.09407), (-1.574, -0.1395, 0.1819), (-1.664, 0.2947, 0.05654), (-2.493, -0.5373, 0.02474), (-2.493, -0.3257, 0.09407), (-2.32, -0.1132, 0.1819), (-2.494, 0.2901, 0.05654), (-3.323, -0.542, 0.02474), (-3.323, -0.3913, 0.09407), (-3.031, -0.06649, 0.1819), (-3.325, 0.2854, -0.06536), (0.5465, 0.4235, -0.06536), (3.478, 0.6022, -0.06536), (0.4111, -0.6249, -0.06536), (3.958, -0.4123, -0.06536), (0.003864, -0.304, -0.06536), (0.00357, -0.1534, -0.06536), (0.003138, 0.06834, -0.06536), (0.01468, 0.28, -0.06536), (0.832, 0.7902, -0.06536), (1.662, 0.9775, -0.06536), (2.492, 0.972, -0.06536), (3.323, 0.7535, -0.06536), (3.699, 0.4426, -0.06536), (3.885, 0.2321, -0.06536), (4.011, 0.0517, -0.06536), (4.167, -0.2401, -0.06536), (3.301, -0.5072, -0.06536), (2.501, -0.5726, -0.06536), (1.755, -0.6275, -0.06536), (1.002, -0.6419, -0.06536), (0.7073, 0.3143, 0.02474), (0.833, 0.2454, 0.09407), (0.9051, 0.07485, 0.1819), (0.8341, -0.2994, 0.05654), (1.662, 0.6341, 0.02474), (1.663, 0.3819, 0.09407), (1.574, 0.1395, 0.1819), (1.664, -0.2947, 0.05654), (2.493, 0.5373, 0.02474), (2.493, 0.3257, 0.09407), (2.32, 0.1132, 0.1819), (2.494, -0.2901, 0.05654), (3.323, 0.542, 0.02474), (3.323, 0.3913, 0.09407), (3.031, 0.06649, 0.1819), (3.325, -0.2854, -0.06536)], [], [(35, 16, 3, 15), (4, 2, 19, 23), (23, 19, 18, 27), (27, 18, 17, 31), (31, 17, 16, 35), (0, 7, 20, 8), (7, 6, 21, 20), (6, 5, 22, 21), (5, 4, 23, 22), (8, 20, 24, 9), (20, 21, 25, 24), (21, 22, 26, 25), (22, 23, 27, 26), (9, 24, 28, 10), (24, 25, 29, 28), (25, 26, 30, 29), (26, 27, 31, 30), (10, 28, 32, 11), (28, 29, 33, 32), (29, 30, 34, 33), (30, 31, 35, 34), (11, 32, 12, 1), (32, 33, 13, 12), (33, 34, 14, 13), (34, 35, 15, 14), (71, 52, 39, 51), (40, 38, 55, 59), (59, 55, 54, 63), (63, 54, 53, 67), (67, 53, 52, 71), (36, 43, 56, 44), (43, 42, 57, 56), (42, 41, 58, 57), (41, 40, 59, 58), (44, 56, 60, 45), (56, 57, 61, 60), (57, 58, 62, 61), (58, 59, 63, 62), (45, 60, 64, 46), (60, 61, 65, 64), (61, 62, 66, 65), (62, 63, 67, 66), (46, 64, 68, 47), (64, 65, 69, 68), (65, 66, 70, 69), (66, 67, 71, 70), (47, 68, 48, 37), (68, 69, 49, 48), (69, 70, 50, 49), (70, 71, 51, 50)])
_uv = me_cube_004.uv_layers.new(name='UVMap')
_uv.uv.foreach_set('vector', [0.8, 0.8, 0.8, 1.0, 1.0, 1.0, 1.0, 0.8, 0.0, 0.8, 0.0, 1.0, 0.2, 1.0, 0.2, 0.8, 0.2, 0.8, 0.2, 1.0, 0.4, 1.0, 0.4, 0.8, 0.4, 0.8, 0.4, 1.0, 0.6, 1.0, 0.6, 0.8, 0.6, 0.8, 0.6, 1.0, 0.8, 1.0, 0.8, 0.8, 0.0, 0.0, 0.0, 0.2, 0.2, 0.2, 0.2, 0.0, 0.0, 0.2, 0.0, 0.4, 0.2, 0.4, 0.2, 0.2, 0.0, 0.4, 0.0, 0.6, 0.2, 0.6, 0.2, 0.4, 0.0, 0.6, 0.0, 0.8, 0.2, 0.8, 0.2, 0.6, 0.2, 0.0, 0.2, 0.2, 0.4, 0.2, 0.4, 0.0, 0.2, 0.2, 0.2, 0.4, 0.4, 0.4, 0.4, 0.2, 0.2, 0.4, 0.2, 0.6, 0.4, 0.6, 0.4, 0.4, 0.2, 0.6, 0.2, 0.8, 0.4, 0.8, 0.4, 0.6, 0.4, 0.0, 0.4, 0.2, 0.6, 0.2, 0.6, 0.0, 0.4, 0.2, 0.4, 0.4, 0.6, 0.4, 0.6, 0.2, 0.4, 0.4, 0.4, 0.6, 0.6, 0.6, 0.6, 0.4, 0.4, 0.6, 0.4, 0.8, 0.6, 0.8, 0.6, 0.6, 0.6, 0.0, 0.6, 0.2, 0.8, 0.2, 0.8, 0.0, 0.6, 0.2, 0.6, 0.4, 0.8, 0.4, 0.8, 0.2, 0.6, 0.4, 0.6, 0.6, 0.8, 0.6, 0.8, 0.4, 0.6, 0.6, 0.6, 0.8, 0.8, 0.8, 0.8, 0.6, 0.8, 0.0, 0.8, 0.2, 1.0, 0.2, 1.0, 0.0, 0.8, 0.2, 0.8, 0.4, 1.0, 0.4, 1.0, 0.2, 0.8, 0.4, 0.8, 0.6, 1.0, 0.6, 1.0, 0.4, 0.8, 0.6, 0.8, 0.8, 1.0, 0.8, 1.0, 0.6, 0.8, 0.8, 0.8, 1.0, 1.0, 1.0, 1.0, 0.8, 0.0, 0.8, 0.0, 1.0, 0.2, 1.0, 0.2, 0.8, 0.2, 0.8, 0.2, 1.0, 0.4, 1.0, 0.4, 0.8, 0.4, 0.8, 0.4, 1.0, 0.6, 1.0, 0.6, 0.8, 0.6, 0.8, 0.6, 1.0, 0.8, 1.0, 0.8, 0.8, 0.0, 0.0, 0.0, 0.2, 0.2, 0.2, 0.2, 0.0, 0.0, 0.2, 0.0, 0.4, 0.2, 0.4, 0.2, 0.2, 0.0, 0.4, 0.0, 0.6, 0.2, 0.6, 0.2, 0.4, 0.0, 0.6, 0.0, 0.8, 0.2, 0.8, 0.2, 0.6, 0.2, 0.0, 0.2, 0.2, 0.4, 0.2, 0.4, 0.0, 0.2, 0.2, 0.2, 0.4, 0.4, 0.4, 0.4, 0.2, 0.2, 0.4, 0.2, 0.6, 0.4, 0.6, 0.4, 0.4, 0.2, 0.6, 0.2, 0.8, 0.4, 0.8, 0.4, 0.6, 0.4, 0.0, 0.4, 0.2, 0.6, 0.2, 0.6, 0.0, 0.4, 0.2, 0.4, 0.4, 0.6, 0.4, 0.6, 0.2, 0.4, 0.4, 0.4, 0.6, 0.6, 0.6, 0.6, 0.4, 0.4, 0.6, 0.4, 0.8, 0.6, 0.8, 0.6, 0.6, 0.6, 0.0, 0.6, 0.2, 0.8, 0.2, 0.8, 0.0, 0.6, 0.2, 0.6, 0.4, 0.8, 0.4, 0.8, 0.2, 0.6, 0.4, 0.6, 0.6, 0.8, 0.6, 0.8, 0.4, 0.6, 0.6, 0.6, 0.8, 0.8, 0.8, 0.8, 0.6, 0.8, 0.0, 0.8, 0.2, 1.0, 0.2, 1.0, 0.0, 0.8, 0.2, 0.8, 0.4, 1.0, 0.4, 1.0, 0.2, 0.8, 0.4, 0.8, 0.6, 1.0, 0.6, 1.0, 0.4, 0.8, 0.6, 0.8, 0.8, 1.0, 0.8, 1.0, 0.6])
me_cube_004.materials.append(mat_material_003)
me_cube_004.update()

# ---- objects
ob_cube_001 = bpy.data.objects.new('Cube.001', me_cube_003)
ob_cube_002 = bpy.data.objects.new('Cube.002', me_cube_010)
ob_cube_003 = bpy.data.objects.new('Cube.003', me_cube_001)
ob_cube_004 = bpy.data.objects.new('Cube.004', me_cube_002)
ob_cube_005 = bpy.data.objects.new('Cube.005', me_cube_004)

# ---- transforms, parenting, visibility, modifiers, constraints
ob_cube_001.location = (0.0, 4.768e-07, 0.0)
ob_cube_001.scale = (0.9266, 0.5462, 0.5435)
ob_cube_002.location = (2.724, -9.106, -1.003)
ob_cube_002.scale = (0.9266, 0.5462, 0.5435)
ob_cube_003.location = (-3.079, -8.92, 1.532)
ob_cube_003.scale = (0.9266, 0.5462, 0.5435)
ob_cube_004.location = (-3.079, 8.92, 1.513)
ob_cube_004.scale = (0.9266, 0.5462, 0.5435)
ob_cube_005.location = (2.724, 9.106, -1.003)
ob_cube_005.scale = (0.9266, 0.5462, 0.5435)

# ---- collection membership
col_collection.objects.link(ob_cube_001)
col_collection.objects.link(ob_cube_002)
col_collection.objects.link(ob_cube_003)
col_collection.objects.link(ob_cube_004)
col_collection.objects.link(ob_cube_005)

# ---- scene / render settings (as saved in the file)
scene.frame_start = 1; scene.frame_end = 250; scene.frame_set(1)
scene.render.engine = 'BLENDER_EEVEE_NEXT'
bpy.context.view_layer.update()

# ---- added for rendering (the .blend has no active camera and no usable light): camera, sun
cam_auto = bpy.data.cameras.new('AutoCamera')
cam_auto.lens = 50.0
cam_auto.sensor_width = 36.0
cam_auto.clip_end = 1000.0
ob_auto_camera = bpy.data.objects.new('AutoCamera', cam_auto)
scene.collection.objects.link(ob_auto_camera)
ob_auto_camera.location = (22.1866, -26.8373, 17.4491)
ob_auto_camera.rotation_euler = (1.09748, -7.21219e-08, 0.694738)
scene.camera = ob_auto_camera
light_auto_sun = bpy.data.lights.new('AutoSun', 'SUN')
light_auto_sun.energy = 3.0
light_auto_sun.angle = 0.0523599
ob_auto_sun = bpy.data.objects.new('AutoSun', light_auto_sun)
scene.collection.objects.link(ob_auto_sun)
ob_auto_sun.rotation_euler = (0.872665, 0.174533, 0.523599)
bpy.context.view_layer.update()
